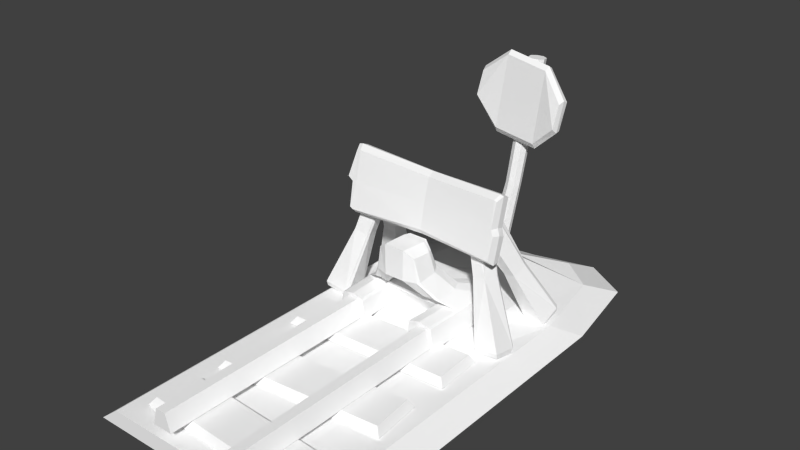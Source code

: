# Source: rail_flat_end.blend  (saved by Blender 2.72.0; exported with 4.5.12 LTS)
import bpy
from mathutils import Matrix  # noqa: F401  (used for matrix-valued properties, if any)

bpy.ops.wm.read_factory_settings(use_empty=True)
scene = bpy.context.scene
scene.name = 'Scene'

# ---- collections
col_collection_1 = bpy.data.collections.new('Collection 1'); scene.collection.children.link(col_collection_1)

# ---- materials (node trees are filled in below, after node groups)
mat_rail_set = bpy.data.materials.new('rail_set')
mat_rail_set.alpha_threshold = 0.0
mat_rail_set.use_transparent_shadow = False
mat_rail_set.diffuse_color = (1.0, 1.0, 1.0, 1.0)
mat_rail_set.specular_color = (0.0, 0.0, 0.0)
mat_rail_set.roughness = 0.5

# ---- material node trees

# ---- world
world_world = bpy.data.worlds.new('World'); scene.world = world_world
world_world.color = (0.05088, 0.05088, 0.05088)
world_world.use_sun_shadow = False
world_world.sun_shadow_jitter_overblur = 0.0
world_world.cycles.sampling_method = 'MANUAL'
world_world.cycles.sample_map_resolution = 256

# ---- meshes
me_untitled = bpy.data.meshes.new('Untitled')
me_untitled.from_pydata([(95.41, 0.0, 173.4), (100.0, 8.941e-06, 5.96e-05), (87.15, 6.699, 159.2), (91.74, 6.699, 5.96e-05), (14.71, 6.699, 174.2), (8.263, 6.699, 4.768e-05), (6.447, 0.0, 188.4), (8.941e-05, 8.941e-06, 4.768e-05), (51.13, 6.699, 178.9), (51.13, 0.0, 193.2), (29.13, 6.699, 185.8), (78.91, 0.0, 189.2), (74.78, 6.699, 175.0), (25.0, 0.0, 200.0), (100.0, 0.0, 100.0), (91.74, 6.699, 92.89), (8.263, 6.699, 92.89), (5.364e-05, 0.0, 100.0), (100.0, 0.0, 150.0), (91.74, 6.699, 139.3), (8.263, 6.699, 139.3), (1.788e-05, 0.0, 150.0), (82.76, 44.19, 113.1), (16.01, 42.5, 113.3), (82.09, 68.83, 117.4), (15.69, 66.79, 117.6), (81.57, 46.14, 108.1), (17.16, 44.46, 108.3), (80.9, 68.49, 112.0), (16.83, 66.45, 112.2), (82.78, 55.47, 115.0), (16.31, 55.38, 115.6), (17.46, 56.18, 110.4), (81.59, 56.28, 109.9), (85.01, 57.47, 115.4), (83.82, 57.7, 110.1), (15.19, 52.53, 115.1), (16.33, 53.91, 110.0), (48.21, 66.54, 118.9), (48.85, 44.34, 114.0), (48.52, 46.12, 110.1), (48.02, 66.26, 114.0), (48.67, 56.05, 112.1), (48.88, 55.05, 117.2), (17.94, 66.86, 112.2), (17.39, 67.2, 117.6), (79.31, 68.92, 112.0), (80.4, 69.26, 117.4), (80.32, 45.36, 108.1), (80.88, 43.42, 113.1), (79.72, 56.28, 109.9), (16.09, 42.16, 110.8), (82.6, 43.84, 110.6), (15.76, 67.98, 114.9), (81.92, 70.02, 114.7), (16.39, 56.19, 113.0), (83.02, 54.56, 112.4), (85.29, 56.27, 112.8), (15.25, 53.64, 112.5), (48.81, 43.9, 111.5), (48.16, 67.58, 116.9), (17.18, 68.39, 114.9), (80.25, 70.45, 114.7), (81.01, 43.07, 110.6), (55.04, 43.15, 97.6), (58.87, 40.3, 99.33), (58.04, 39.63, 110.0), (54.6, 42.19, 111.6), (74.15, 10.51, 129.5), (71.42, 10.51, 136.6), (57.88, 31.34, 113.8), (60.44, 31.05, 109.7), (54.45, 31.46, 113.8), (54.89, 30.69, 97.6), (74.15, 10.51, 113.1), (60.05, 30.62, 99.33), (64.7, 18.85, 134.5), (63.31, 19.35, 109.3), (61.96, 10.51, 113.1), (71.69, 19.54, 108.2), (73.44, 10.55, 92.58), (61.25, 10.55, 92.58), (62.6, 19.35, 92.58), (70.97, 19.54, 92.58), (69.21, 18.5, 132.5), (71.63, 18.46, 126.3), (67.5, 20.29, 108.8), (66.79, 20.29, 92.58), (59.01, 39.72, 107.9), (55.48, 42.31, 109.2), (71.9, 18.91, 92.73), (72.62, 19.03, 109.4), (61.01, 30.72, 100.4), (61.92, 18.4, 92.67), (62.68, 17.91, 109.1), (63.54, 23.38, 119.9), (65.61, 23.24, 115.6), (60.24, 23.58, 120.7), (59.85, 23.46, 103.5), (65.47, 23.51, 103.8), (62.71, 23.69, 104.0), (66.32, 23.38, 104.8), (50.83, 42.33, 109.3), (50.83, 18.85, 134.5), (50.83, 10.51, 113.1), (50.83, 17.76, 109.0), (50.83, 30.69, 97.6), (46.18, 42.31, 109.2), (47.06, 42.19, 111.6), (43.62, 39.63, 110.0), (42.66, 39.72, 107.9), (27.51, 10.51, 129.5), (30.04, 18.46, 126.3), (32.46, 18.5, 132.5), (30.24, 10.51, 136.6), (36.96, 18.85, 134.5), (50.83, 10.51, 136.6), (27.51, 10.51, 113.1), (29.04, 19.03, 109.4), (43.78, 31.34, 113.8), (41.22, 31.05, 109.7), (47.21, 31.46, 113.8), (46.62, 43.15, 97.6), (42.79, 40.3, 99.33), (41.61, 30.62, 99.33), (46.77, 30.69, 97.6), (41.42, 23.58, 120.7), (41.82, 23.46, 103.5), (38.35, 19.35, 109.3), (50.83, 18.98, 109.3), (39.06, 19.35, 92.58), (34.88, 20.29, 92.58), (40.42, 10.55, 92.58), (39.74, 18.4, 92.67), (38.96, 23.69, 104.0), (34.16, 20.29, 108.8), (39.7, 10.51, 113.1), (28.23, 10.55, 92.58), (38.98, 17.91, 109.1), (29.76, 18.91, 92.73), (36.06, 23.24, 115.6), (38.12, 23.38, 119.9), (40.65, 30.72, 100.4), (35.34, 23.38, 104.8), (29.98, 19.54, 108.2), (30.69, 19.54, 92.58), (36.19, 23.51, 103.8), (50.83, 43.15, 97.6), (50.83, 31.46, 113.8), (50.83, 42.19, 111.6), (92.92, 6.429, 115.1), (92.92, 7.99, 106.2), (73.92, 63.26, 123.5), (73.44, 65.65, 117.8), (84.41, 5.352, 115.1), (84.41, 6.913, 106.2), (68.61, 61.85, 123.3), (68.13, 64.25, 117.5), (92.08, 10.25, 147.0), (92.08, 6.374, 138.7), (77.27, 45.85, 120.8), (75.15, 59.47, 123.2), (84.27, 8.629, 147.1), (70.63, 43.93, 121.6), (85.07, 6.107, 138.7), (68.86, 63.15, 122.4), (68.34, 64.79, 118.6), (72.15, 65.81, 118.7), (72.67, 64.18, 122.5), (86.2, 9.596, 148.2), (68.45, 59.99, 123.2), (92.74, 9.753, 145.8), (76.21, 57.66, 122.8), (93.7, 6.874, 113.8), (74.63, 63.88, 122.3), (83.69, 6.42, 107.2), (67.41, 63.76, 118.4), (67.78, 58.18, 124.4), (68.98, 59.29, 124.8), (75.65, 59.01, 124.6), (83.19, 28.33, 129.7), (78.31, 31.2, 136.5), (77.91, 27.43, 130.6), (79.47, 31.9, 136.8), (84.64, 31.83, 134.3), (83.7, 32.27, 135.7), (92.21, 7.058, 137.4), (83.25, 10.07, 146.9), (85.43, 11.0, 148.2), (92.91, 11.08, 145.4), (84.06, 6.937, 137.4), (92.18, 11.62, 146.8), (93.03, 10.03, 105.7), (92.92, 8.483, 116.3), (83.0, 7.186, 116.3), (83.09, 8.734, 105.7), (93.87, 9.007, 114.8), (82.23, 8.141, 106.8), (74.53, 62.45, 123.7), (68.23, 62.86, 116.8), (73.98, 65.2, 117.3), (68.74, 60.16, 123.3), (75.39, 63.0, 122.4), (67.45, 62.24, 117.8), (82.29, 35.15, 111.6), (77.99, 32.21, 119.0), (83.99, 34.31, 117.2), (76.32, 32.97, 113.1), (83.48, 33.9, 118.4), (76.8, 33.44, 112.2), (51.97, 10.23, 159.4), (51.32, 10.32, 156.5), (48.84, 9.96, 154.9), (45.98, 9.369, 155.5), (44.42, 8.892, 158.0), (45.07, 8.807, 161.0), (47.55, 9.165, 162.6), (50.41, 9.755, 161.9), (44.33, 50.1, 159.9), (43.82, 50.23, 157.6), (41.89, 50.09, 156.4), (39.66, 49.76, 156.9), (38.45, 49.43, 158.8), (38.96, 49.3, 161.1), (40.9, 49.45, 162.3), (43.12, 49.78, 161.8), (40.31, 100.8, 165.1), (39.72, 101.0, 162.5), (37.49, 101.1, 161.1), (34.93, 101.0, 161.7), (33.53, 100.8, 163.9), (34.13, 100.5, 166.5), (36.35, 100.4, 167.9), (38.92, 100.5, 167.3), (58.63, 82.1, 159.8), (21.31, 77.33, 157.5), (57.13, 93.53, 161.9), (20.03, 88.5, 159.6), (57.96, 83.57, 156.0), (21.95, 78.93, 153.7), (56.63, 93.25, 157.8), (20.84, 88.35, 155.5), (21.26, 77.08, 155.6), (58.63, 81.86, 157.9), (20.06, 89.44, 157.5), (57.02, 94.45, 159.9), (49.03, 24.91, 156.0), (49.67, 24.76, 158.8), (46.62, 24.73, 154.5), (43.84, 24.33, 155.1), (42.33, 23.93, 157.5), (42.97, 23.78, 160.3), (45.39, 23.96, 161.8), (48.16, 24.36, 161.2), (45.75, 102.1, 161.8), (30.89, 68.44, 158.4), (31.05, 70.38, 155.0), (45.56, 101.8, 157.9), (28.43, 99.35, 156.8), (28.16, 99.59, 160.7), (48.73, 72.34, 156.1), (49.05, 70.45, 159.5), (49.18, 70.08, 157.6), (28.05, 100.7, 158.9), (30.92, 68.06, 156.5), (45.66, 103.2, 160.0), (9.575, 6.429, 115.1), (9.575, 7.99, 106.2), (28.57, 63.26, 123.5), (29.05, 65.65, 117.8), (18.09, 5.352, 115.1), (18.09, 6.913, 106.2), (33.89, 61.85, 123.3), (34.36, 64.25, 117.5), (10.41, 10.25, 147.0), (10.41, 6.374, 138.7), (25.23, 45.85, 120.7), (27.34, 59.47, 123.0), (18.22, 8.629, 147.1), (31.86, 43.93, 121.5), (17.42, 6.107, 138.7), (33.64, 63.15, 122.4), (34.15, 64.79, 118.6), (30.35, 65.81, 118.7), (29.83, 64.18, 122.5), (16.3, 9.596, 148.2), (34.05, 59.99, 123.1), (9.754, 9.753, 145.8), (26.28, 57.66, 122.6), (8.79, 6.874, 113.8), (27.86, 63.88, 122.3), (18.8, 6.42, 107.2), (35.08, 63.76, 118.4), (34.72, 58.18, 124.4), (33.52, 59.29, 124.8), (26.85, 59.01, 124.6), (19.3, 28.33, 129.7), (24.18, 31.2, 136.5), (24.58, 27.43, 130.6), (23.02, 31.9, 136.8), (17.85, 31.83, 134.3), (18.79, 32.27, 135.7), (10.28, 7.058, 137.4), (19.24, 10.07, 146.9), (17.06, 11.0, 148.2), (9.584, 11.08, 145.4), (18.43, 6.937, 137.4), (10.31, 11.62, 146.8), (9.459, 10.03, 105.7), (9.569, 8.483, 116.3), (19.5, 7.186, 116.3), (19.4, 8.734, 105.7), (8.62, 9.007, 114.8), (20.26, 8.141, 106.8), (27.96, 62.45, 123.7), (34.26, 62.86, 116.8), (28.52, 65.2, 117.3), (33.75, 60.16, 123.3), (27.1, 63.0, 122.4), (35.04, 62.24, 117.8), (20.2, 35.15, 111.6), (24.5, 32.21, 119.0), (18.51, 34.31, 117.2), (26.17, 32.97, 113.1), (19.01, 33.9, 118.4), (25.69, 33.44, 112.2), (79.83, 6.699, 98.51), (20.35, 6.699, 100.7), (19.87, 8.688, 139.3), (46.58, 13.45, 167.6), (76.39, 9.116, 139.3), (68.06, 13.45, 163.1), (74.66, 10.13, 100.9), (25.22, 10.13, 102.8), (24.26, 10.13, 139.3), (52.8, 10.13, 152.7), (73.05, 10.13, 139.3), (68.75, 18.61, 92.29), (64.58, 18.61, 92.29), (62.5, 11.39, 92.29), (70.83, 11.39, 92.29), (68.75, 18.61, 2.384e-05), (64.58, 18.61, 2.384e-05), (62.5, 11.39, 0.0), (70.83, 11.39, 2.384e-05), (35.42, 18.61, 92.29), (31.25, 18.61, 92.29), (29.17, 11.39, 92.29), (37.5, 11.39, 92.29), (35.42, 18.61, 1.192e-05), (31.25, 18.61, 1.192e-05), (29.17, 11.39, 0.0), (37.5, 11.39, 1.192e-05), (82.49, 10.79, 10.54), (15.98, 10.79, 6.768), (16.27, 10.79, 24.06), (80.3, 10.79, 27.7), (85.03, 7.585, 8.706), (14.09, 7.585, 4.944), (12.94, 7.585, 25.83), (83.87, 7.585, 29.59), (81.13, 10.79, 40.3), (14.79, 10.79, 46.32), (16.37, 10.79, 63.5), (82.72, 10.79, 57.48), (83.4, 7.585, 38.48), (12.64, 7.585, 44.49), (14.56, 7.585, 65.32), (85.33, 7.585, 59.31), (82.35, 10.79, 77.97), (15.82, 10.79, 81.34), (16.72, 10.79, 98.57), (83.25, 10.79, 95.2), (84.7, 7.585, 76.15), (13.74, 7.585, 79.51), (14.83, 7.585, 100.4), (85.79, 7.585, 97.03)], [], [(18, 19, 2), (2, 0, 18), (2, 19, 330), (330, 331, 2), (4, 20, 21), (21, 6, 4), (13, 10, 4), (4, 6, 13), (3, 1, 7), (7, 5, 3), (9, 11, 12), (12, 8, 9), (9, 8, 10), (10, 13, 9), (11, 0, 2), (2, 12, 11), (1, 3, 15), (15, 14, 1), (3, 5, 16), (16, 15, 3), (16, 5, 7), (7, 17, 16), (14, 15, 19), (19, 18, 14), (19, 15, 326), (326, 330, 19), (20, 16, 17), (17, 21, 20), (4, 10, 8), (8, 329, 4), (26, 48, 50), (50, 33, 26), (39, 59, 63), (63, 49, 39), (36, 58, 51), (51, 23, 36), (38, 60, 61), (61, 45, 38), (34, 57, 54), (54, 24, 34), (24, 30, 34), (32, 44, 41), (41, 42, 32), (31, 25, 53), (53, 55, 31), (30, 22, 52), (52, 56, 30), (31, 23, 39), (39, 43, 31), (30, 56, 57), (57, 34, 30), (31, 55, 58), (58, 36, 31), (24, 47, 30), (28, 35, 33), (27, 37, 32), (31, 36, 23), (40, 27, 32), (32, 42, 40), (39, 23, 51), (51, 59, 39), (47, 24, 54), (54, 62, 47), (46, 50, 42), (42, 41, 46), (49, 30, 43), (43, 39, 49), (38, 45, 31), (31, 43, 38), (29, 53, 61), (61, 44, 29), (46, 41, 60), (60, 62, 46), (48, 26, 52), (52, 63, 48), (40, 42, 50), (50, 48, 40), (28, 33, 50), (50, 46, 28), (32, 29, 44), (59, 40, 48), (48, 63, 59), (58, 37, 27), (27, 51, 58), (60, 41, 44), (44, 61, 60), (57, 35, 28), (28, 54, 57), (29, 32, 55), (55, 53, 29), (26, 33, 56), (56, 52, 26), (56, 33, 35), (35, 57, 56), (55, 32, 37), (37, 58, 55), (27, 40, 59), (59, 51, 27), (28, 46, 62), (62, 54, 28), (53, 25, 45), (45, 61, 53), (38, 47, 62), (62, 60, 38), (22, 49, 63), (63, 52, 22), (45, 25, 31), (47, 38, 43), (43, 30, 47), (49, 22, 30), (89, 67, 66), (66, 88, 89), (68, 85, 84), (84, 69, 68), (76, 103, 116), (116, 69, 76), (91, 85, 68), (68, 74, 91), (71, 88, 66), (66, 70, 71), (67, 72, 70), (70, 66, 67), (73, 64, 65), (65, 75, 73), (97, 98, 77), (77, 76, 97), (69, 84, 76), (77, 129, 103), (103, 76, 77), (74, 68, 69), (87, 81, 93), (93, 82, 87), (77, 98, 100), (100, 86, 77), (74, 78, 81), (81, 80, 74), (77, 82, 93), (93, 94, 77), (86, 87, 82), (82, 77, 86), (91, 74, 80), (80, 90, 91), (85, 96, 95), (95, 84, 85), (95, 97, 76), (76, 84, 95), (71, 96, 101), (101, 92, 71), (79, 83, 87), (87, 86, 79), (75, 99, 100), (71, 92, 65), (65, 88, 71), (65, 64, 89), (89, 88, 65), (64, 147, 102), (102, 89, 64), (90, 83, 79), (79, 91, 90), (79, 99, 101), (101, 91, 79), (92, 75, 65), (83, 90, 80), (80, 81, 83), (81, 78, 94), (94, 93, 81), (78, 104, 105), (105, 94, 78), (87, 83, 81), (72, 73, 98), (98, 97, 72), (98, 73, 75), (75, 100, 98), (96, 71, 70), (70, 95, 96), (70, 72, 97), (97, 95, 70), (96, 85, 91), (91, 101, 96), (86, 100, 99), (99, 79, 86), (99, 75, 92), (92, 101, 99), (129, 77, 94), (94, 105, 129), (106, 73, 72), (72, 148, 106), (64, 73, 106), (106, 147, 64), (67, 89, 102), (102, 149, 67), (72, 67, 149), (149, 148, 72), (69, 116, 104), (69, 104, 78), (69, 78, 74), (107, 110, 109), (109, 108, 107), (111, 114, 113), (113, 112, 111), (115, 114, 116), (116, 103, 115), (118, 117, 111), (111, 112, 118), (120, 119, 109), (109, 110, 120), (108, 109, 119), (119, 121, 108), (125, 124, 123), (123, 122, 125), (126, 115, 128), (128, 127, 126), (114, 115, 113), (128, 115, 103), (103, 129, 128), (117, 114, 111), (131, 130, 133), (133, 132, 131), (128, 135, 134), (134, 127, 128), (117, 137, 132), (132, 136, 117), (128, 138, 133), (133, 130, 128), (135, 128, 130), (130, 131, 135), (118, 139, 137), (137, 117, 118), (112, 113, 141), (141, 140, 112), (141, 113, 115), (115, 126, 141), (120, 142, 143), (143, 140, 120), (144, 135, 131), (131, 145, 144), (124, 134, 146), (120, 110, 123), (123, 142, 120), (123, 110, 107), (107, 122, 123), (122, 107, 102), (102, 147, 122), (139, 118, 144), (144, 145, 139), (144, 118, 143), (143, 146, 144), (142, 123, 124), (145, 132, 137), (137, 139, 145), (132, 133, 138), (138, 136, 132), (136, 138, 105), (105, 104, 136), (131, 132, 145), (121, 126, 127), (127, 125, 121), (127, 134, 124), (124, 125, 127), (140, 141, 119), (119, 120, 140), (119, 141, 126), (126, 121, 119), (140, 143, 118), (118, 112, 140), (135, 144, 146), (146, 134, 135), (146, 143, 142), (142, 124, 146), (129, 105, 138), (138, 128, 129), (106, 148, 121), (121, 125, 106), (122, 147, 106), (106, 125, 122), (108, 149, 102), (102, 107, 108), (121, 148, 149), (149, 108, 121), (114, 117, 136), (114, 136, 104), (114, 104, 116), (173, 196, 193), (193, 150, 173), (176, 157, 199), (199, 203, 176), (154, 175, 173), (173, 150, 154), (155, 195, 192), (192, 151, 155), (165, 166, 176), (176, 156, 165), (152, 156, 201), (201, 198, 152), (158, 171, 189), (189, 191, 158), (169, 162, 171), (171, 158, 169), (164, 190, 186), (186, 159, 164), (163, 170, 172), (172, 160, 163), (170, 177, 178), (167, 166, 165), (165, 168, 167), (167, 153, 157), (157, 166, 167), (168, 174, 153), (153, 167, 168), (156, 152, 168), (168, 165, 156), (161, 170, 178), (178, 179, 161), (171, 159, 186), (186, 189, 171), (151, 192, 196), (196, 173, 151), (154, 194, 197), (197, 175, 154), (166, 157, 176), (168, 152, 174), (170, 161, 172), (163, 177, 170), (163, 182, 181), (181, 177, 163), (177, 181, 183), (183, 178, 177), (183, 185, 179), (179, 178, 183), (172, 161, 179), (172, 179, 185), (185, 184, 172), (182, 163, 160), (160, 180, 182), (160, 172, 184), (184, 180, 160), (182, 190, 187), (187, 181, 182), (181, 187, 188), (188, 183, 181), (188, 191, 185), (185, 183, 188), (184, 185, 191), (191, 189, 184), (190, 182, 180), (180, 186, 190), (180, 184, 189), (189, 186, 180), (190, 164, 162), (162, 187, 190), (187, 162, 169), (169, 188, 187), (169, 158, 191), (191, 188, 169), (206, 208, 193), (193, 196, 206), (155, 175, 197), (197, 195, 155), (195, 209, 204), (204, 192, 195), (154, 150, 193), (193, 194, 154), (204, 206, 196), (196, 192, 204), (194, 205, 207), (207, 197, 194), (209, 207, 203), (203, 199, 209), (201, 205, 208), (208, 198, 201), (174, 152, 198), (198, 202, 174), (199, 157, 153), (153, 200, 199), (153, 174, 202), (202, 200, 153), (201, 156, 176), (176, 203, 201), (202, 198, 208), (208, 206, 202), (199, 200, 204), (204, 209, 199), (204, 200, 202), (202, 206, 204), (201, 203, 207), (207, 205, 201), (195, 197, 207), (207, 209, 195), (194, 193, 208), (208, 205, 194), (164, 159, 171), (171, 162, 164), (175, 155, 173), (155, 151, 173), (211, 246, 247), (247, 210, 211), (212, 248, 246), (246, 211, 212), (213, 249, 248), (248, 212, 213), (214, 250, 249), (249, 213, 214), (215, 251, 250), (250, 214, 215), (215, 216, 252), (252, 251, 215), (216, 217, 253), (253, 252, 216), (210, 247, 253), (253, 217, 210), (218, 219, 227), (227, 226, 218), (219, 220, 228), (228, 227, 219), (220, 221, 229), (229, 228, 220), (221, 222, 230), (230, 229, 221), (222, 223, 231), (231, 230, 222), (223, 224, 232), (232, 231, 223), (224, 225, 233), (233, 232, 224), (225, 218, 226), (226, 233, 225), (216, 215, 214), (214, 213, 212), (212, 211, 210), (214, 212, 210), (216, 214, 210), (216, 210, 217), (227, 228, 229), (229, 230, 231), (231, 232, 233), (229, 231, 233), (227, 229, 233), (227, 233, 226), (238, 260, 257), (257, 240, 238), (262, 243, 234), (234, 261, 262), (237, 244, 242), (242, 235, 237), (263, 244, 237), (237, 259, 263), (236, 234, 243), (243, 245, 236), (254, 261, 234), (234, 236, 254), (258, 257, 260), (260, 256, 258), (245, 265, 254), (254, 236, 245), (264, 256, 260), (260, 262, 264), (241, 239, 242), (242, 244, 241), (257, 258, 263), (263, 265, 257), (238, 240, 245), (245, 243, 238), (242, 239, 256), (256, 264, 242), (245, 240, 257), (257, 265, 245), (219, 218, 247), (247, 246, 219), (248, 220, 219), (219, 246, 248), (249, 221, 220), (220, 248, 249), (222, 221, 249), (249, 250, 222), (223, 222, 250), (250, 251, 223), (224, 223, 251), (251, 252, 224), (225, 224, 252), (252, 253, 225), (218, 225, 253), (253, 247, 218), (261, 255, 264), (264, 262, 261), (259, 254, 265), (265, 263, 259), (239, 241, 258), (258, 256, 239), (235, 242, 264), (264, 255, 235), (237, 235, 255), (255, 259, 237), (260, 238, 243), (243, 262, 260), (241, 244, 263), (263, 258, 241), (259, 255, 261), (261, 254, 259), (289, 266, 309), (309, 312, 289), (292, 319, 315), (315, 273, 292), (270, 266, 289), (289, 291, 270), (271, 267, 308), (308, 311, 271), (281, 272, 292), (292, 282, 281), (268, 314, 317), (317, 272, 268), (274, 307, 305), (305, 287, 274), (285, 274, 287), (287, 278, 285), (280, 275, 302), (302, 306, 280), (279, 276, 288), (288, 286, 279), (286, 294, 293), (283, 284, 281), (281, 282, 283), (283, 282, 273), (273, 269, 283), (284, 283, 269), (269, 290, 284), (272, 281, 284), (284, 268, 272), (277, 295, 294), (294, 286, 277), (287, 305, 302), (302, 275, 287), (267, 289, 312), (312, 308, 267), (270, 291, 313), (313, 310, 270), (282, 292, 273), (284, 290, 268), (286, 288, 277), (279, 286, 293), (279, 293, 297), (297, 298, 279), (293, 294, 299), (299, 297, 293), (299, 294, 295), (295, 301, 299), (288, 295, 277), (288, 300, 301), (301, 295, 288), (298, 296, 276), (276, 279, 298), (276, 296, 300), (300, 288, 276), (298, 297, 303), (303, 306, 298), (297, 299, 304), (304, 303, 297), (304, 299, 301), (301, 307, 304), (300, 305, 307), (307, 301, 300), (306, 302, 296), (296, 298, 306), (296, 302, 305), (305, 300, 296), (306, 303, 278), (278, 280, 306), (303, 304, 285), (285, 278, 303), (285, 304, 307), (307, 274, 285), (322, 312, 309), (309, 324, 322), (271, 311, 313), (313, 291, 271), (311, 308, 320), (320, 325, 311), (270, 310, 309), (309, 266, 270), (320, 308, 312), (312, 322, 320), (310, 313, 323), (323, 321, 310), (325, 315, 319), (319, 323, 325), (317, 314, 324), (324, 321, 317), (290, 318, 314), (314, 268, 290), (315, 316, 269), (269, 273, 315), (269, 316, 318), (318, 290, 269), (317, 319, 292), (292, 272, 317), (318, 322, 324), (324, 314, 318), (315, 325, 320), (320, 316, 315), (320, 322, 318), (318, 316, 320), (317, 321, 323), (323, 319, 317), (311, 325, 323), (323, 313, 311), (310, 321, 324), (324, 309, 310), (280, 278, 287), (287, 275, 280), (291, 289, 271), (271, 289, 267), (326, 15, 16), (20, 328, 327), (16, 20, 327), (326, 16, 327), (328, 20, 4), (4, 329, 328), (8, 12, 331), (331, 329, 8), (332, 336, 330), (330, 326, 332), (336, 334, 335), (12, 2, 331), (332, 326, 327), (328, 334, 333), (327, 328, 333), (332, 327, 333), (334, 328, 329), (329, 335, 334), (333, 334, 336), (336, 332, 333), (330, 336, 335), (335, 331, 330), (329, 331, 335), (341, 337, 340), (340, 344, 341), (337, 341, 342), (342, 338, 337), (343, 339, 338), (338, 342, 343), (339, 343, 344), (344, 340, 339), (340, 337, 338), (338, 339, 340), (344, 343, 342), (342, 341, 344), (349, 345, 348), (348, 352, 349), (345, 349, 350), (350, 346, 345), (351, 347, 346), (346, 350, 351), (347, 351, 352), (352, 348, 347), (348, 345, 346), (346, 347, 348), (352, 351, 350), (350, 349, 352), (355, 356, 353), (353, 354, 355), (354, 353, 357), (357, 358, 354), (355, 354, 358), (358, 359, 355), (356, 355, 359), (359, 360, 356), (353, 356, 360), (360, 357, 353), (357, 360, 359), (359, 358, 357), (363, 364, 361), (361, 362, 363), (362, 361, 365), (365, 366, 362), (363, 362, 366), (366, 367, 363), (364, 363, 367), (367, 368, 364), (361, 364, 368), (368, 365, 361), (365, 368, 367), (367, 366, 365), (371, 372, 369), (369, 370, 371), (370, 369, 373), (373, 374, 370), (371, 370, 374), (374, 375, 371), (372, 371, 375), (375, 376, 372), (369, 372, 376), (376, 373, 369), (373, 376, 375), (375, 374, 373)])
_k = set([(0, 2), (0, 11), (0, 18), (1, 3), (1, 7), (1, 14), (1, 15), (2, 11), (2, 12), (2, 18), (2, 19), (2, 330), (2, 331), (3, 5), (3, 7), (3, 15), (3, 16), (4, 6), (4, 8), (4, 10), (4, 13), (4, 20), (4, 21), (4, 328), (4, 329), (5, 7), (5, 16), (6, 13), (6, 21), (7, 16), (7, 17), (8, 9), (8, 10), (8, 12), (8, 329), (8, 331), (9, 10), (9, 11), (9, 12), (9, 13), (10, 13), (11, 12), (12, 331), (14, 15), (14, 18), (14, 19), (15, 16), (15, 19), (15, 326), (16, 17), (16, 20), (16, 326), (16, 327), (17, 20), (17, 21), (18, 19), (19, 326), (19, 330), (20, 21), (20, 327), (20, 328), (22, 30), (22, 49), (22, 52), (22, 63), (23, 31), (23, 36), (23, 39), (23, 51), (24, 30), (24, 34), (24, 47), (24, 54), (25, 31), (25, 45), (25, 53), (26, 33), (26, 48), (26, 50), (26, 52), (26, 56), (27, 32), (27, 37), (27, 40), (27, 51), (27, 58), (27, 59), (28, 33), (28, 35), (28, 46), (28, 50), (28, 54), (28, 57), (28, 62), (29, 32), (29, 44), (29, 53), (29, 55), (29, 61), (30, 34), (30, 43), (30, 47), (30, 49), (30, 52), (30, 56), (30, 57), (31, 36), (31, 38), (31, 39), (31, 43), (31, 45), (31, 53), (31, 55), (31, 58), (32, 37), (32, 40), (32, 41), (32, 42), (32, 44), (32, 55), (33, 35), (33, 50), (33, 56), (34, 54), (34, 57), (35, 56), (35, 57), (36, 51), (36, 58), (37, 55), (37, 58), (38, 43), (38, 45), (38, 47), (38, 60), (38, 61), (38, 62), (39, 43), (39, 49), (39, 51), (39, 59), (39, 63), (40, 42), (40, 48), (40, 50), (40, 59), (41, 42), (41, 44), (41, 46), (41, 60), (42, 46), (42, 50), (43, 47), (43, 49), (44, 60), (44, 61), (45, 53), (45, 61), (46, 50), (46, 60), (46, 62), (47, 54), (47, 62), (48, 50), (48, 52), (48, 59), (48, 63), (49, 63), (51, 58), (51, 59), (52, 56), (52, 63), (53, 55), (53, 61), (54, 57), (54, 62), (55, 58), (56, 57), (59, 63), (60, 61), (60, 62), (64, 65), (64, 73), (64, 89), (64, 102), (64, 106), (64, 147), (65, 71), (65, 73), (65, 75), (65, 88), (65, 89), (65, 92), (66, 67), (66, 70), (66, 71), (66, 88), (66, 89), (67, 70), (67, 72), (67, 89), (67, 102), (67, 149), (68, 69), (68, 74), (68, 84), (68, 85), (68, 91), (69, 74), (69, 76), (69, 78), (69, 84), (69, 104), (69, 116), (70, 71), (70, 72), (70, 95), (70, 96), (70, 97), (71, 88), (71, 92), (71, 96), (71, 101), (72, 73), (72, 97), (72, 98), (72, 106), (72, 148), (72, 149), (73, 75), (73, 98), (73, 106), (74, 78), (74, 80), (74, 81), (74, 91), (75, 92), (75, 98), (75, 99), (75, 100), (76, 77), (76, 84), (76, 95), (76, 97), (76, 103), (76, 116), (77, 82), (77, 86), (77, 93), (77, 94), (77, 97), (77, 98), (77, 100), (77, 103), (77, 129), (78, 81), (78, 94), (78, 104), (78, 105), (79, 83), (79, 86), (79, 87), (79, 90), (79, 91), (79, 99), (79, 101), (80, 81), (80, 83), (80, 90), (80, 91), (81, 83), (81, 87), (81, 93), (81, 94), (82, 86), (82, 87), (82, 93), (83, 87), (83, 90), (84, 85), (84, 95), (85, 91), (85, 95), (85, 96), (86, 87), (86, 99), (86, 100), (87, 93), (88, 89), (89, 102), (90, 91), (91, 96), (91, 101), (92, 99), (92, 101), (93, 94), (94, 105), (94, 129), (95, 96), (95, 97), (96, 101), (97, 98), (98, 100), (99, 100), (99, 101), (102, 107), (102, 108), (102, 122), (102, 147), (102, 149), (103, 115), (103, 116), (103, 128), (103, 129), (104, 105), (104, 114), (104, 116), (104, 136), (105, 129), (105, 136), (105, 138), (106, 121), (106, 122), (106, 125), (106, 147), (106, 148), (107, 108), (107, 109), (107, 110), (107, 122), (107, 123), (108, 109), (108, 119), (108, 121), (108, 149), (109, 110), (109, 119), (109, 120), (110, 120), (110, 123), (111, 112), (111, 113), (111, 114), (111, 117), (111, 118), (112, 113), (112, 118), (112, 140), (112, 141), (113, 114), (113, 115), (113, 141), (114, 115), (114, 116), (114, 117), (114, 136), (115, 116), (115, 126), (115, 128), (115, 141), (117, 118), (117, 132), (117, 136), (117, 137), (118, 137), (118, 139), (118, 140), (118, 143), (118, 144), (119, 120), (119, 121), (119, 126), (119, 140), (119, 141), (120, 123), (120, 140), (120, 142), (120, 143), (121, 125), (121, 126), (121, 127), (121, 148), (121, 149), (122, 123), (122, 125), (122, 147), (123, 124), (123, 125), (123, 142), (124, 125), (124, 127), (124, 134), (124, 142), (124, 146), (125, 127), (126, 127), (126, 128), (126, 141), (127, 128), (127, 134), (128, 129), (128, 130), (128, 133), (128, 134), (128, 135), (128, 138), (129, 138), (130, 131), (130, 133), (130, 135), (131, 132), (131, 133), (131, 135), (131, 144), (131, 145), (132, 133), (132, 136), (132, 137), (132, 138), (132, 145), (133, 138), (134, 135), (134, 146), (135, 144), (135, 146), (136, 138), (137, 139), (137, 145), (139, 144), (139, 145), (140, 141), (140, 143), (142, 143), (142, 146), (143, 144), (143, 146), (144, 145), (144, 146), (148, 149), (150, 154), (150, 173), (150, 193), (151, 155), (151, 173), (151, 192), (151, 196), (152, 156), (152, 168), (152, 174), (152, 198), (152, 201), (153, 157), (153, 167), (153, 168), (153, 174), (153, 199), (153, 200), (153, 202), (154, 173), (154, 175), (154, 193), (154, 194), (154, 197), (155, 173), (155, 175), (155, 192), (155, 195), (155, 197), (156, 165), (156, 168), (156, 176), (156, 201), (157, 166), (157, 167), (157, 176), (157, 199), (158, 169), (158, 171), (158, 189), (158, 191), (159, 164), (159, 171), (159, 186), (160, 163), (160, 172), (160, 180), (160, 182), (160, 184), (161, 170), (161, 172), (161, 178), (161, 179), (162, 164), (162, 169), (162, 171), (162, 187), (162, 190), (163, 170), (163, 172), (163, 177), (163, 181), (163, 182), (164, 171), (164, 186), (164, 190), (165, 166), (165, 167), (165, 168), (165, 176), (166, 167), (166, 176), (167, 168), (168, 174), (169, 171), (169, 187), (169, 188), (169, 191), (170, 172), (170, 177), (170, 178), (171, 186), (171, 189), (172, 179), (172, 184), (172, 185), (173, 175), (173, 193), (173, 196), (174, 198), (174, 202), (175, 197), (176, 199), (176, 201), (176, 203), (177, 178), (177, 181), (177, 183), (178, 179), (178, 183), (179, 183), (179, 185), (180, 182), (180, 184), (180, 186), (180, 189), (180, 190), (181, 182), (181, 183), (181, 187), (181, 188), (182, 187), (182, 190), (183, 185), (183, 188), (184, 185), (184, 189), (184, 191), (185, 188), (185, 191), (186, 189), (186, 190), (187, 188), (187, 190), (188, 191), (189, 191), (192, 195), (192, 196), (192, 204), (193, 194), (193, 196), (193, 206), (193, 208), (194, 197), (194, 205), (194, 207), (194, 208), (195, 197), (195, 204), (195, 207), (195, 209), (196, 204), (196, 206), (197, 207), (198, 201), (198, 202), (198, 208), (199, 200), (199, 203), (199, 204), (199, 209), (200, 202), (200, 204), (201, 203), (201, 205), (201, 207), (201, 208), (202, 204), (202, 206), (202, 208), (203, 207), (203, 209), (204, 206), (204, 209), (205, 207), (205, 208), (206, 208), (207, 209), (210, 211), (210, 212), (210, 214), (210, 216), (210, 217), (210, 247), (210, 253), (211, 212), (211, 246), (211, 247), (212, 213), (212, 214), (212, 246), (212, 248), (213, 214), (213, 248), (213, 249), (214, 215), (214, 216), (214, 249), (214, 250), (215, 216), (215, 250), (215, 251), (215, 252), (216, 217), (216, 252), (216, 253), (217, 253), (218, 219), (218, 225), (218, 226), (218, 227), (218, 247), (218, 253), (219, 220), (219, 227), (219, 228), (219, 246), (219, 247), (219, 248), (220, 221), (220, 228), (220, 229), (220, 248), (220, 249), (221, 222), (221, 229), (221, 230), (221, 249), (222, 223), (222, 230), (222, 231), (222, 249), (222, 250), (223, 224), (223, 231), (223, 232), (223, 250), (223, 251), (224, 225), (224, 232), (224, 233), (224, 251), (224, 252), (225, 226), (225, 233), (225, 252), (225, 253), (226, 227), (226, 233), (227, 228), (227, 229), (227, 233), (228, 229), (229, 230), (229, 231), (229, 233), (230, 231), (231, 232), (231, 233), (232, 233), (234, 236), (234, 243), (234, 254), (234, 261), (234, 262), (235, 237), (235, 242), (235, 255), (235, 264), (236, 243), (236, 245), (236, 254), (237, 242), (237, 244), (237, 255), (237, 259), (237, 263), (238, 240), (238, 243), (238, 245), (238, 257), (238, 260), (239, 241), (239, 242), (239, 256), (239, 258), (240, 245), (240, 257), (241, 242), (241, 244), (241, 258), (241, 263), (242, 244), (242, 256), (242, 264), (243, 245), (243, 260), (243, 262), (244, 263), (245, 254), (245, 257), (245, 265), (246, 247), (246, 248), (247, 253), (248, 249), (249, 250), (250, 251), (251, 252), (252, 253), (254, 259), (254, 261), (254, 265), (255, 259), (255, 261), (255, 264), (256, 258), (256, 260), (256, 264), (257, 258), (257, 260), (257, 263), (257, 265), (258, 260), (258, 263), (259, 261), (259, 263), (259, 265), (260, 262), (260, 264), (261, 262), (261, 264), (262, 264), (263, 265), (266, 270), (266, 289), (266, 309), (267, 271), (267, 289), (267, 308), (267, 312), (268, 272), (268, 284), (268, 290), (268, 314), (268, 317), (269, 273), (269, 283), (269, 284), (269, 290), (269, 315), (269, 316), (269, 318), (270, 289), (270, 291), (270, 309), (270, 310), (270, 313), (271, 289), (271, 291), (271, 308), (271, 311), (271, 313), (272, 281), (272, 284), (272, 292), (272, 317), (273, 282), (273, 283), (273, 292), (273, 315), (274, 285), (274, 287), (274, 305), (274, 307), (275, 280), (275, 287), (275, 302), (276, 279), (276, 288), (276, 296), (276, 298), (276, 300), (277, 286), (277, 288), (277, 294), (277, 295), (278, 280), (278, 285), (278, 287), (278, 303), (278, 306), (279, 286), (279, 288), (279, 293), (279, 297), (279, 298), (280, 287), (280, 302), (280, 306), (281, 282), (281, 283), (281, 284), (281, 292), (282, 283), (282, 292), (283, 284), (284, 290), (285, 287), (285, 303), (285, 304), (285, 307), (286, 288), (286, 293), (286, 294), (287, 302), (287, 305), (288, 295), (288, 300), (288, 301), (289, 291), (289, 309), (289, 312), (290, 314), (290, 318), (291, 313), (292, 315), (292, 317), (292, 319), (293, 294), (293, 297), (293, 299), (294, 295), (294, 299), (295, 299), (295, 301), (296, 298), (296, 300), (296, 302), (296, 305), (296, 306), (297, 298), (297, 299), (297, 303), (297, 304), (298, 303), (298, 306), (299, 301), (299, 304), (300, 301), (300, 305), (300, 307), (301, 304), (301, 307), (302, 305), (302, 306), (303, 304), (303, 306), (304, 307), (305, 307), (308, 311), (308, 312), (308, 320), (309, 310), (309, 312), (309, 322), (309, 324), (310, 313), (310, 321), (310, 323), (310, 324), (311, 313), (311, 320), (311, 323), (311, 325), (312, 320), (312, 322), (313, 323), (314, 317), (314, 318), (314, 324), (315, 316), (315, 319), (315, 320), (315, 325), (316, 318), (316, 320), (317, 319), (317, 321), (317, 323), (317, 324), (318, 320), (318, 322), (318, 324), (319, 323), (319, 325), (320, 322), (320, 325), (321, 323), (321, 324), (322, 324), (323, 325), (326, 327), (326, 330), (326, 332), (327, 328), (327, 332), (327, 333), (328, 329), (328, 333), (328, 334), (329, 331), (329, 334), (329, 335), (330, 331), (330, 332), (330, 335), (330, 336), (331, 335), (332, 333), (332, 336), (333, 334), (333, 336), (334, 335), (334, 336), (335, 336), (337, 338), (337, 340), (337, 341), (337, 342), (338, 339), (338, 340), (338, 342), (338, 343), (339, 340), (339, 343), (339, 344), (340, 341), (340, 344), (341, 342), (341, 344), (342, 343), (342, 344), (343, 344), (345, 346), (345, 348), (345, 349), (345, 350), (346, 347), (346, 348), (346, 350), (346, 351), (347, 348), (347, 351), (347, 352), (348, 349), (348, 352), (349, 350), (349, 352), (350, 351), (350, 352), (351, 352), (353, 354), (353, 355), (353, 356), (353, 357), (353, 360), (354, 355), (354, 357), (354, 358), (355, 356), (355, 358), (355, 359), (356, 359), (356, 360), (357, 358), (357, 359), (357, 360), (358, 359), (359, 360), (361, 362), (361, 363), (361, 364), (361, 365), (361, 368), (362, 363), (362, 365), (362, 366), (363, 364), (363, 366), (363, 367), (364, 367), (364, 368), (365, 366), (365, 367), (365, 368), (366, 367), (367, 368), (369, 370), (369, 371), (369, 372), (369, 373), (369, 376), (370, 371), (370, 373), (370, 374), (371, 372), (371, 374), (371, 375), (372, 375), (372, 376), (373, 374), (373, 375), (373, 376), (374, 375), (375, 376)])
me_untitled.attributes.new('sharp_edge', 'BOOLEAN', 'EDGE').data.foreach_set('value', [ (min(e.vertices), max(e.vertices)) in _k for e in me_untitled.edges])
_uv = me_untitled.uv_layers.new(name='UVChannel_1')
_uv.uv.foreach_set('vector', [0.07125, 0.4687, 0.07607, 0.463, 0.07875, 0.4737, 0.07875, 0.4737, 0.07392, 0.4814, 0.07125, 0.4687, 0.07875, 0.4737, 0.07607, 0.463, 0.08503, 0.463, 0.08503, 0.463, 0.08989, 0.4759, 0.07875, 0.4737, 0.121, 0.4818, 0.1248, 0.463, 0.1296, 0.4687, 0.1296, 0.4687, 0.1258, 0.4896, 0.121, 0.4818, 0.115, 0.4958, 0.1126, 0.4881, 0.121, 0.4818, 0.121, 0.4818, 0.1258, 0.4896, 0.115, 0.4958, 0.7846, 0.1959, 0.7846, 0.1958, 0.7851, 0.1958, 0.7851, 0.1958, 0.7851, 0.1959, 0.7846, 0.1959, 0.09977, 0.4921, 0.08355, 0.49, 0.08596, 0.4823, 0.08596, 0.4823, 0.09977, 0.4844, 0.09977, 0.4921, 0.09977, 0.4921, 0.09977, 0.4844, 0.1126, 0.4881, 0.1126, 0.4881, 0.115, 0.4958, 0.09977, 0.4921, 0.08355, 0.49, 0.07392, 0.4814, 0.07875, 0.4737, 0.07875, 0.4737, 0.08596, 0.4823, 0.08355, 0.49, 0.07125, 0.3875, 0.07607, 0.3875, 0.07607, 0.4378, 0.07607, 0.4378, 0.07125, 0.4416, 0.07125, 0.3875, 0.07607, 0.3875, 0.1248, 0.3875, 0.1248, 0.4378, 0.1248, 0.4378, 0.07607, 0.4378, 0.07607, 0.3875, 0.1248, 0.4378, 0.1248, 0.3875, 0.1296, 0.3875, 0.1296, 0.3875, 0.1296, 0.4416, 0.1248, 0.4378, 0.07125, 0.4416, 0.07607, 0.4378, 0.07607, 0.463, 0.07607, 0.463, 0.07125, 0.4687, 0.07125, 0.4416, 0.07607, 0.463, 0.07607, 0.4378, 0.08302, 0.4408, 0.08302, 0.4408, 0.08503, 0.463, 0.07607, 0.463, 0.1248, 0.463, 0.1248, 0.4378, 0.1296, 0.4416, 0.1296, 0.4416, 0.1296, 0.4687, 0.1248, 0.463, 0.121, 0.4818, 0.1126, 0.4881, 0.09977, 0.4844, 0.09977, 0.4844, 0.1024, 0.4783, 0.121, 0.4818, 0.733, 0.2295, 0.7347, 0.2295, 0.7347, 0.2396, 0.7347, 0.2396, 0.733, 0.2396, 0.733, 0.2295, 0.7674, 0.2248, 0.7673, 0.227, 0.7347, 0.2267, 0.7347, 0.2267, 0.733, 0.2248, 0.7674, 0.2248, 0.8051, 0.2374, 0.8023, 0.2383, 0.8026, 0.2295, 0.8026, 0.2295, 0.8051, 0.2295, 0.8051, 0.2374, 0.768, 0.2561, 0.7679, 0.2537, 0.7995, 0.2533, 0.7995, 0.2533, 0.8007, 0.2561, 0.768, 0.2561, 0.7262, 0.242, 0.7286, 0.2407, 0.7296, 0.2506, 0.7296, 0.2506, 0.7262, 0.2506, 0.7262, 0.242, 0.8122, 0.22, 0.8122, 0.2092, 0.8145, 0.2108, 0.7989, 0.2398, 0.7993, 0.2506, 0.7679, 0.2506, 0.7679, 0.2506, 0.7672, 0.2397, 0.7989, 0.2398, 0.8051, 0.2395, 0.8051, 0.2506, 0.8018, 0.2506, 0.8018, 0.2506, 0.802, 0.2405, 0.8051, 0.2395, 0.7262, 0.2393, 0.7262, 0.2295, 0.7292, 0.2295, 0.7292, 0.2295, 0.7292, 0.2382, 0.7262, 0.2393, 0.7485, 0.2098, 0.7485, 0.2006, 0.7802, 0.2006, 0.7802, 0.2006, 0.7802, 0.2091, 0.7485, 0.2098, 0.7262, 0.2393, 0.7292, 0.2382, 0.7286, 0.2407, 0.7286, 0.2407, 0.7262, 0.242, 0.7262, 0.2393, 0.8051, 0.2395, 0.802, 0.2405, 0.8023, 0.2383, 0.8023, 0.2383, 0.8051, 0.2374, 0.8051, 0.2395, 0.8122, 0.22, 0.8101, 0.22, 0.8122, 0.2092, 0.733, 0.2506, 0.7313, 0.2414, 0.733, 0.2396, 0.8006, 0.2295, 0.8002, 0.2378, 0.7989, 0.2398, 0.7485, 0.2098, 0.7476, 0.2078, 0.7485, 0.2006, 0.7674, 0.2295, 0.8006, 0.2295, 0.7989, 0.2398, 0.7989, 0.2398, 0.7672, 0.2397, 0.7674, 0.2295, 0.7674, 0.2248, 0.8006, 0.2248, 0.8006, 0.2268, 0.8006, 0.2268, 0.7673, 0.227, 0.7674, 0.2248, 0.7347, 0.2561, 0.733, 0.2561, 0.733, 0.2535, 0.733, 0.2535, 0.7347, 0.2534, 0.7347, 0.2561, 0.7347, 0.2506, 0.7347, 0.2396, 0.7672, 0.2397, 0.7672, 0.2397, 0.7679, 0.2506, 0.7347, 0.2506, 0.8106, 0.2006, 0.8122, 0.2092, 0.7802, 0.2091, 0.7802, 0.2091, 0.7802, 0.2006, 0.8106, 0.2006, 0.7795, 0.22, 0.7503, 0.22, 0.7485, 0.2098, 0.7485, 0.2098, 0.7802, 0.2091, 0.7795, 0.22, 0.8006, 0.2506, 0.8006, 0.2533, 0.7995, 0.2533, 0.7995, 0.2533, 0.7993, 0.2506, 0.8006, 0.2506, 0.7347, 0.2506, 0.7679, 0.2506, 0.7679, 0.2537, 0.7679, 0.2537, 0.7347, 0.2534, 0.7347, 0.2506, 0.7347, 0.2295, 0.733, 0.2295, 0.733, 0.2268, 0.733, 0.2268, 0.7347, 0.2267, 0.7347, 0.2295, 0.7674, 0.2295, 0.7672, 0.2397, 0.7347, 0.2396, 0.7347, 0.2396, 0.7347, 0.2295, 0.7674, 0.2295, 0.733, 0.2506, 0.733, 0.2396, 0.7347, 0.2396, 0.7347, 0.2396, 0.7347, 0.2506, 0.733, 0.2506, 0.7989, 0.2398, 0.8006, 0.2506, 0.7993, 0.2506, 0.7673, 0.227, 0.7674, 0.2295, 0.7347, 0.2295, 0.7347, 0.2295, 0.7347, 0.2267, 0.7673, 0.227, 0.8023, 0.2383, 0.8002, 0.2378, 0.8006, 0.2295, 0.8006, 0.2295, 0.8026, 0.2295, 0.8023, 0.2383, 0.7679, 0.2537, 0.7679, 0.2506, 0.7993, 0.2506, 0.7993, 0.2506, 0.7995, 0.2533, 0.7679, 0.2537, 0.7286, 0.2407, 0.7313, 0.2414, 0.733, 0.2506, 0.733, 0.2506, 0.7296, 0.2506, 0.7286, 0.2407, 0.8006, 0.2506, 0.7989, 0.2398, 0.802, 0.2405, 0.802, 0.2405, 0.8018, 0.2506, 0.8006, 0.2506, 0.733, 0.2295, 0.733, 0.2396, 0.7292, 0.2382, 0.7292, 0.2382, 0.7292, 0.2295, 0.733, 0.2295, 0.7292, 0.2382, 0.733, 0.2396, 0.7313, 0.2414, 0.7313, 0.2414, 0.7286, 0.2407, 0.7292, 0.2382, 0.802, 0.2405, 0.7989, 0.2398, 0.8002, 0.2378, 0.8002, 0.2378, 0.8023, 0.2383, 0.802, 0.2405, 0.8006, 0.2295, 0.7674, 0.2295, 0.7673, 0.227, 0.7673, 0.227, 0.8006, 0.2268, 0.8006, 0.2295, 0.733, 0.2506, 0.7347, 0.2506, 0.7347, 0.2534, 0.7347, 0.2534, 0.733, 0.2535, 0.733, 0.2506, 0.8006, 0.2533, 0.8006, 0.2561, 0.8007, 0.2561, 0.8007, 0.2561, 0.7995, 0.2533, 0.8006, 0.2533, 0.768, 0.2561, 0.7347, 0.2561, 0.7347, 0.2534, 0.7347, 0.2534, 0.7679, 0.2537, 0.768, 0.2561, 0.733, 0.2248, 0.733, 0.2248, 0.7347, 0.2267, 0.7347, 0.2267, 0.733, 0.2268, 0.733, 0.2248, 0.7503, 0.22, 0.7483, 0.22, 0.7485, 0.2098, 0.8101, 0.22, 0.7795, 0.22, 0.7802, 0.2091, 0.7802, 0.2091, 0.8122, 0.2092, 0.8101, 0.22, 0.8106, 0.2006, 0.8122, 0.2006, 0.8122, 0.2092, 0.7585, 0.5065, 0.7559, 0.5065, 0.7567, 0.501, 0.7567, 0.501, 0.759, 0.5006, 0.7585, 0.5065, 0.7363, 0.4675, 0.7393, 0.4745, 0.7334, 0.4755, 0.7334, 0.4755, 0.7293, 0.4686, 0.7363, 0.4675, 0.7296, 0.4784, 0.7196, 0.4854, 0.7145, 0.4798, 0.7145, 0.4798, 0.7293, 0.4686, 0.7296, 0.4784, 0.755, 0.4746, 0.7393, 0.4745, 0.7363, 0.4675, 0.7363, 0.4675, 0.7516, 0.4675, 0.755, 0.4746, 0.7546, 0.4913, 0.759, 0.5006, 0.7567, 0.501, 0.7567, 0.501, 0.7504, 0.4932, 0.7546, 0.4913, 0.7559, 0.5065, 0.7488, 0.4958, 0.7504, 0.4932, 0.7504, 0.4932, 0.7567, 0.501, 0.7559, 0.5065, 0.7754, 0.491, 0.7761, 0.5022, 0.7695, 0.4998, 0.7695, 0.4998, 0.7668, 0.491, 0.7754, 0.491, 0.7425, 0.4872, 0.7363, 0.5003, 0.7296, 0.4952, 0.7296, 0.4952, 0.7296, 0.4784, 0.7425, 0.4872, 0.7293, 0.4686, 0.7334, 0.4755, 0.7296, 0.4784, 0.8123, 0.5462, 0.8001, 0.5462, 0.8001, 0.5253, 0.8001, 0.5253, 0.8123, 0.5253, 0.8123, 0.5462, 0.7534, 0.5347, 0.7533, 0.5263, 0.7549, 0.5226, 0.7762, 0.4757, 0.7815, 0.4675, 0.7808, 0.4741, 0.7808, 0.4741, 0.7802, 0.4749, 0.7762, 0.4757, 0.7296, 0.4952, 0.7363, 0.5003, 0.7337, 0.501, 0.7337, 0.501, 0.7261, 0.4971, 0.7296, 0.4952, 0.7534, 0.5347, 0.7604, 0.5346, 0.7608, 0.5451, 0.7608, 0.5451, 0.7538, 0.5452, 0.7534, 0.5347, 0.7292, 0.5298, 0.7161, 0.5298, 0.7161, 0.5286, 0.7161, 0.5286, 0.7294, 0.5286, 0.7292, 0.5298, 0.7587, 0.4793, 0.7732, 0.4793, 0.7754, 0.4829, 0.7754, 0.4829, 0.7607, 0.4829, 0.7587, 0.4793, 0.755, 0.4746, 0.7516, 0.4675, 0.7707, 0.4675, 0.7707, 0.4675, 0.7713, 0.4746, 0.755, 0.4746, 0.7393, 0.4745, 0.7488, 0.4835, 0.7444, 0.4848, 0.7444, 0.4848, 0.7334, 0.4755, 0.7393, 0.4745, 0.7444, 0.4848, 0.7425, 0.4872, 0.7296, 0.4784, 0.7296, 0.4784, 0.7334, 0.4755, 0.7444, 0.4848, 0.7546, 0.4913, 0.7488, 0.4835, 0.7588, 0.4831, 0.7588, 0.4831, 0.765, 0.491, 0.7546, 0.4913, 0.7561, 0.4757, 0.7707, 0.4757, 0.7732, 0.4793, 0.7732, 0.4793, 0.7587, 0.4793, 0.7561, 0.4757, 0.7371, 0.5088, 0.7311, 0.5017, 0.7337, 0.501, 0.7546, 0.4913, 0.765, 0.491, 0.7695, 0.4998, 0.7695, 0.4998, 0.759, 0.5006, 0.7546, 0.4913, 0.7695, 0.4998, 0.7733, 0.5053, 0.7585, 0.5065, 0.7585, 0.5065, 0.759, 0.5006, 0.7695, 0.4998, 0.7733, 0.5053, 0.7737, 0.5112, 0.7577, 0.5112, 0.7577, 0.5112, 0.7585, 0.5065, 0.7733, 0.5053, 0.7713, 0.4746, 0.7707, 0.4757, 0.7561, 0.4757, 0.7561, 0.4757, 0.755, 0.4746, 0.7713, 0.4746, 0.7222, 0.4981, 0.7311, 0.5017, 0.7299, 0.5017, 0.7299, 0.5017, 0.7206, 0.498, 0.7222, 0.4981, 0.765, 0.491, 0.7668, 0.491, 0.7695, 0.4998, 0.7722, 0.475, 0.7713, 0.4746, 0.7707, 0.4675, 0.7707, 0.4675, 0.7815, 0.4675, 0.7722, 0.475, 0.7161, 0.521, 0.7334, 0.521, 0.7294, 0.5286, 0.7294, 0.5286, 0.7161, 0.5286, 0.7161, 0.521, 0.7334, 0.521, 0.7422, 0.521, 0.7387, 0.5286, 0.7387, 0.5286, 0.7294, 0.5286, 0.7334, 0.521, 0.7762, 0.4757, 0.7722, 0.475, 0.7815, 0.4675, 0.7488, 0.4958, 0.7419, 0.5086, 0.7363, 0.5003, 0.7363, 0.5003, 0.7425, 0.4872, 0.7488, 0.4958, 0.7363, 0.5003, 0.7419, 0.5086, 0.7371, 0.5088, 0.7371, 0.5088, 0.7337, 0.501, 0.7363, 0.5003, 0.7488, 0.4835, 0.7546, 0.4913, 0.7504, 0.4932, 0.7504, 0.4932, 0.7444, 0.4848, 0.7488, 0.4835, 0.7504, 0.4932, 0.7488, 0.4958, 0.7425, 0.4872, 0.7425, 0.4872, 0.7444, 0.4848, 0.7504, 0.4932, 0.7488, 0.4835, 0.7393, 0.4745, 0.755, 0.4746, 0.755, 0.4746, 0.7588, 0.4831, 0.7488, 0.4835, 0.7261, 0.4971, 0.7337, 0.501, 0.7311, 0.5017, 0.7311, 0.5017, 0.7222, 0.4981, 0.7261, 0.4971, 0.7311, 0.5017, 0.7371, 0.5088, 0.7358, 0.509, 0.7358, 0.509, 0.7299, 0.5017, 0.7311, 0.5017, 0.739, 0.5298, 0.7292, 0.5298, 0.7294, 0.5286, 0.7294, 0.5286, 0.7387, 0.5286, 0.739, 0.5298, 0.7455, 0.5095, 0.7419, 0.5086, 0.7488, 0.4958, 0.7488, 0.4958, 0.7485, 0.4999, 0.7455, 0.5095, 0.7761, 0.5022, 0.7754, 0.491, 0.7826, 0.491, 0.7826, 0.491, 0.7826, 0.5036, 0.7761, 0.5022, 0.7559, 0.5065, 0.7585, 0.5065, 0.7577, 0.5112, 0.7577, 0.5112, 0.7539, 0.5101, 0.7559, 0.5065, 0.7488, 0.4958, 0.7559, 0.5065, 0.7539, 0.5101, 0.7539, 0.5101, 0.7485, 0.4999, 0.7488, 0.4958, 0.7549, 0.5226, 0.7667, 0.5226, 0.7667, 0.5346, 0.7549, 0.5226, 0.7667, 0.5346, 0.7604, 0.5346, 0.7549, 0.5226, 0.7604, 0.5346, 0.7534, 0.5347, 0.8068, 0.5065, 0.8062, 0.5006, 0.8086, 0.501, 0.8086, 0.501, 0.8094, 0.5065, 0.8068, 0.5065, 0.829, 0.4675, 0.836, 0.4686, 0.8319, 0.4755, 0.8319, 0.4755, 0.826, 0.4745, 0.829, 0.4675, 0.8357, 0.4784, 0.836, 0.4686, 0.8508, 0.4798, 0.8508, 0.4798, 0.8457, 0.4854, 0.8357, 0.4784, 0.8103, 0.4746, 0.8137, 0.4675, 0.829, 0.4675, 0.829, 0.4675, 0.826, 0.4745, 0.8103, 0.4746, 0.8107, 0.4913, 0.8149, 0.4932, 0.8086, 0.501, 0.8086, 0.501, 0.8062, 0.5006, 0.8107, 0.4913, 0.8094, 0.5065, 0.8086, 0.501, 0.8149, 0.4932, 0.8149, 0.4932, 0.8165, 0.4958, 0.8094, 0.5065, 0.7899, 0.491, 0.7985, 0.491, 0.7957, 0.4998, 0.7957, 0.4998, 0.7892, 0.5022, 0.7899, 0.491, 0.8228, 0.4872, 0.8357, 0.4784, 0.8357, 0.4952, 0.8357, 0.4952, 0.829, 0.5003, 0.8228, 0.4872, 0.836, 0.4686, 0.8357, 0.4784, 0.8319, 0.4755, 0.7878, 0.5462, 0.7878, 0.5253, 0.8001, 0.5253, 0.8001, 0.5253, 0.8001, 0.5462, 0.7878, 0.5462, 0.7801, 0.5345, 0.7785, 0.5225, 0.7801, 0.5261, 0.789, 0.4757, 0.7851, 0.4749, 0.7845, 0.4741, 0.7845, 0.4741, 0.7838, 0.4675, 0.789, 0.4757, 0.8357, 0.4952, 0.8392, 0.4971, 0.8316, 0.501, 0.8316, 0.501, 0.829, 0.5003, 0.8357, 0.4952, 0.7801, 0.5345, 0.7798, 0.545, 0.7728, 0.5451, 0.7728, 0.5451, 0.7731, 0.5346, 0.7801, 0.5345, 0.8296, 0.5298, 0.8294, 0.5286, 0.8427, 0.5286, 0.8427, 0.5286, 0.8427, 0.5298, 0.8296, 0.5298, 0.8066, 0.4793, 0.8046, 0.4829, 0.7899, 0.4829, 0.7899, 0.4829, 0.7921, 0.4793, 0.8066, 0.4793, 0.8103, 0.4746, 0.7939, 0.4746, 0.7946, 0.4675, 0.7946, 0.4675, 0.8137, 0.4675, 0.8103, 0.4746, 0.826, 0.4745, 0.8319, 0.4755, 0.8209, 0.4848, 0.8209, 0.4848, 0.8165, 0.4835, 0.826, 0.4745, 0.8209, 0.4848, 0.8319, 0.4755, 0.8357, 0.4784, 0.8357, 0.4784, 0.8228, 0.4872, 0.8209, 0.4848, 0.8107, 0.4913, 0.8003, 0.491, 0.8065, 0.4831, 0.8065, 0.4831, 0.8165, 0.4835, 0.8107, 0.4913, 0.8092, 0.4757, 0.8066, 0.4793, 0.7921, 0.4793, 0.7921, 0.4793, 0.7946, 0.4757, 0.8092, 0.4757, 0.8282, 0.5088, 0.8316, 0.501, 0.8341, 0.5017, 0.8107, 0.4913, 0.8062, 0.5006, 0.7957, 0.4998, 0.7957, 0.4998, 0.8003, 0.491, 0.8107, 0.4913, 0.7957, 0.4998, 0.8062, 0.5006, 0.8068, 0.5065, 0.8068, 0.5065, 0.7919, 0.5053, 0.7957, 0.4998, 0.7919, 0.5053, 0.8068, 0.5065, 0.8076, 0.5112, 0.8076, 0.5112, 0.7916, 0.5112, 0.7919, 0.5053, 0.7939, 0.4746, 0.8103, 0.4746, 0.8092, 0.4757, 0.8092, 0.4757, 0.7946, 0.4757, 0.7939, 0.4746, 0.8431, 0.4981, 0.8446, 0.498, 0.8354, 0.5017, 0.8354, 0.5017, 0.8341, 0.5017, 0.8431, 0.4981, 0.8003, 0.491, 0.7957, 0.4998, 0.7985, 0.491, 0.7931, 0.475, 0.7838, 0.4675, 0.7946, 0.4675, 0.7946, 0.4675, 0.7939, 0.4746, 0.7931, 0.475, 0.8427, 0.521, 0.8427, 0.5286, 0.8294, 0.5286, 0.8294, 0.5286, 0.8254, 0.521, 0.8427, 0.521, 0.8254, 0.521, 0.8294, 0.5286, 0.8202, 0.5286, 0.8202, 0.5286, 0.8167, 0.521, 0.8254, 0.521, 0.789, 0.4757, 0.7838, 0.4675, 0.7931, 0.475, 0.8165, 0.4958, 0.8228, 0.4872, 0.829, 0.5003, 0.829, 0.5003, 0.8234, 0.5086, 0.8165, 0.4958, 0.829, 0.5003, 0.8316, 0.501, 0.8282, 0.5088, 0.8282, 0.5088, 0.8234, 0.5086, 0.829, 0.5003, 0.8165, 0.4835, 0.8209, 0.4848, 0.8149, 0.4932, 0.8149, 0.4932, 0.8107, 0.4913, 0.8165, 0.4835, 0.8149, 0.4932, 0.8209, 0.4848, 0.8228, 0.4872, 0.8228, 0.4872, 0.8165, 0.4958, 0.8149, 0.4932, 0.8165, 0.4835, 0.8065, 0.4831, 0.8103, 0.4746, 0.8103, 0.4746, 0.826, 0.4745, 0.8165, 0.4835, 0.8392, 0.4971, 0.8431, 0.4981, 0.8341, 0.5017, 0.8341, 0.5017, 0.8316, 0.501, 0.8392, 0.4971, 0.8341, 0.5017, 0.8354, 0.5017, 0.8294, 0.509, 0.8294, 0.509, 0.8282, 0.5088, 0.8341, 0.5017, 0.8198, 0.5298, 0.8202, 0.5286, 0.8294, 0.5286, 0.8294, 0.5286, 0.8296, 0.5298, 0.8198, 0.5298, 0.8198, 0.5095, 0.8168, 0.4999, 0.8165, 0.4958, 0.8165, 0.4958, 0.8234, 0.5086, 0.8198, 0.5095, 0.7892, 0.5022, 0.7826, 0.5036, 0.7826, 0.491, 0.7826, 0.491, 0.7899, 0.491, 0.7892, 0.5022, 0.8094, 0.5065, 0.8114, 0.5101, 0.8076, 0.5112, 0.8076, 0.5112, 0.8068, 0.5065, 0.8094, 0.5065, 0.8165, 0.4958, 0.8168, 0.4999, 0.8114, 0.5101, 0.8114, 0.5101, 0.8094, 0.5065, 0.8165, 0.4958, 0.7785, 0.5225, 0.7801, 0.5345, 0.7731, 0.5346, 0.7785, 0.5225, 0.7731, 0.5346, 0.7667, 0.5346, 0.7785, 0.5225, 0.7667, 0.5346, 0.7667, 0.5226, 0.9707, 0.5494, 0.9705, 0.5513, 0.9692, 0.5513, 0.9692, 0.5513, 0.9689, 0.5494, 0.9707, 0.5494, 0.9848, 0.5956, 0.9835, 0.5956, 0.9837, 0.5945, 0.9837, 0.5945, 0.9847, 0.5945, 0.9848, 0.5956, 0.9697, 0.5409, 0.9767, 0.5409, 0.9707, 0.5494, 0.9707, 0.5494, 0.9696, 0.548, 0.9697, 0.5409, 0.9856, 0.5494, 0.9858, 0.5513, 0.9776, 0.5513, 0.9776, 0.5513, 0.9776, 0.5494, 0.9856, 0.5494, 0.9751, 0.6003, 0.9786, 0.5998, 0.9787, 0.6009, 0.9787, 0.6009, 0.9741, 0.6009, 0.9751, 0.6003, 0.9727, 0.5956, 0.9679, 0.5956, 0.9675, 0.5945, 0.9675, 0.5945, 0.9727, 0.5945, 0.9727, 0.5956, 0.9406, 0.5593, 0.9421, 0.5593, 0.942, 0.5605, 0.942, 0.5605, 0.9407, 0.5605, 0.9406, 0.5593, 0.9353, 0.5593, 0.9338, 0.5579, 0.9412, 0.5583, 0.9412, 0.5583, 0.9406, 0.5593, 0.9353, 0.5593, 0.9552, 0.5593, 0.9554, 0.5605, 0.9493, 0.5605, 0.9493, 0.5605, 0.9493, 0.5593, 0.9552, 0.5593, 0.9411, 0.6129, 0.9349, 0.6041, 0.9418, 0.6033, 0.9418, 0.6033, 0.9457, 0.6095, 0.9411, 0.6129, 0.9349, 0.6041, 0.9337, 0.6028, 0.935, 0.6029, 0.9781, 0.5967, 0.9786, 0.5998, 0.9751, 0.6003, 0.9751, 0.6003, 0.9746, 0.5972, 0.9781, 0.5967, 0.9781, 0.5967, 0.9786, 0.5956, 0.9796, 0.6, 0.9796, 0.6, 0.9786, 0.5998, 0.9781, 0.5967, 0.9746, 0.5972, 0.9742, 0.5956, 0.9786, 0.5956, 0.9786, 0.5956, 0.9781, 0.5967, 0.9746, 0.5972, 0.9741, 0.6009, 0.9732, 0.5966, 0.9746, 0.5972, 0.9746, 0.5972, 0.9751, 0.6003, 0.9741, 0.6009, 0.9403, 0.6022, 0.9349, 0.6041, 0.935, 0.6029, 0.935, 0.6029, 0.9402, 0.6013, 0.9403, 0.6022, 0.9421, 0.5593, 0.9493, 0.5593, 0.9493, 0.5605, 0.9493, 0.5605, 0.942, 0.5605, 0.9421, 0.5593, 0.9776, 0.5494, 0.9776, 0.5513, 0.9705, 0.5513, 0.9705, 0.5513, 0.9707, 0.5494, 0.9776, 0.5494, 0.9942, 0.5494, 0.9947, 0.5513, 0.9868, 0.5513, 0.9868, 0.5513, 0.9872, 0.5494, 0.9942, 0.5494, 0.9786, 0.5998, 0.9796, 0.6, 0.9787, 0.6009, 0.9746, 0.5972, 0.9732, 0.5966, 0.9742, 0.5956, 0.9349, 0.6041, 0.9403, 0.6022, 0.9418, 0.6033, 0.9411, 0.6129, 0.9346, 0.6057, 0.9349, 0.6041, 0.928, 0.5954, 0.9292, 0.5795, 0.9352, 0.5795, 0.9352, 0.5795, 0.9337, 0.6028, 0.928, 0.5954, 0.9337, 0.6028, 0.9352, 0.5795, 0.9365, 0.5795, 0.9365, 0.5795, 0.935, 0.6029, 0.9337, 0.6028, 0.9365, 0.5795, 0.9404, 0.5795, 0.9402, 0.6013, 0.9402, 0.6013, 0.935, 0.6029, 0.9365, 0.5795, 0.9418, 0.601, 0.9403, 0.6022, 0.9402, 0.6013, 0.9418, 0.601, 0.9402, 0.6013, 0.9404, 0.5795, 0.9404, 0.5795, 0.9421, 0.5795, 0.9418, 0.601, 0.9518, 0.5795, 0.9525, 0.5954, 0.9466, 0.5954, 0.9466, 0.5954, 0.9472, 0.5795, 0.9518, 0.5795, 0.9466, 0.5954, 0.9418, 0.601, 0.9421, 0.5795, 0.9421, 0.5795, 0.9472, 0.5795, 0.9466, 0.5954, 0.9292, 0.5795, 0.9249, 0.5605, 0.9331, 0.5605, 0.9331, 0.5605, 0.9352, 0.5795, 0.9292, 0.5795, 0.9352, 0.5795, 0.9331, 0.5605, 0.9351, 0.5605, 0.9351, 0.5605, 0.9365, 0.5795, 0.9352, 0.5795, 0.9351, 0.5605, 0.9407, 0.5605, 0.9404, 0.5795, 0.9404, 0.5795, 0.9365, 0.5795, 0.9351, 0.5605, 0.9421, 0.5795, 0.9404, 0.5795, 0.9407, 0.5605, 0.9407, 0.5605, 0.942, 0.5605, 0.9421, 0.5795, 0.9554, 0.5605, 0.9518, 0.5795, 0.9472, 0.5795, 0.9472, 0.5795, 0.9493, 0.5605, 0.9554, 0.5605, 0.9472, 0.5795, 0.9421, 0.5795, 0.942, 0.5605, 0.942, 0.5605, 0.9493, 0.5605, 0.9472, 0.5795, 0.9249, 0.5605, 0.9254, 0.5593, 0.9329, 0.5593, 0.9329, 0.5593, 0.9331, 0.5605, 0.9249, 0.5605, 0.9331, 0.5605, 0.9329, 0.5593, 0.9353, 0.5593, 0.9353, 0.5593, 0.9351, 0.5605, 0.9331, 0.5605, 0.9353, 0.5593, 0.9406, 0.5593, 0.9407, 0.5605, 0.9407, 0.5605, 0.9351, 0.5605, 0.9353, 0.5593, 0.9738, 0.5723, 0.9726, 0.5723, 0.9692, 0.5513, 0.9692, 0.5513, 0.9705, 0.5513, 0.9738, 0.5723, 0.9856, 0.5494, 0.9872, 0.5494, 0.9868, 0.5513, 0.9868, 0.5513, 0.9858, 0.5513, 0.9856, 0.5494, 0.9858, 0.5513, 0.9841, 0.5723, 0.979, 0.5723, 0.979, 0.5723, 0.9776, 0.5513, 0.9858, 0.5513, 0.9617, 0.5494, 0.9689, 0.5494, 0.9692, 0.5513, 0.9692, 0.5513, 0.9613, 0.5513, 0.9617, 0.5494, 0.979, 0.5723, 0.9738, 0.5723, 0.9705, 0.5513, 0.9705, 0.5513, 0.9776, 0.5513, 0.979, 0.5723, 0.9947, 0.5513, 0.9905, 0.5723, 0.9851, 0.5723, 0.9851, 0.5723, 0.9868, 0.5513, 0.9947, 0.5513, 0.9841, 0.5723, 0.9851, 0.5723, 0.9847, 0.5945, 0.9847, 0.5945, 0.9837, 0.5945, 0.9841, 0.5723, 0.9675, 0.5945, 0.9676, 0.5723, 0.9726, 0.5723, 0.9726, 0.5723, 0.9727, 0.5945, 0.9675, 0.5945, 0.9742, 0.5956, 0.9727, 0.5956, 0.9727, 0.5945, 0.9727, 0.5945, 0.974, 0.5945, 0.9742, 0.5956, 0.9837, 0.5945, 0.9835, 0.5956, 0.9786, 0.5956, 0.9786, 0.5956, 0.9786, 0.5945, 0.9837, 0.5945, 0.9786, 0.5956, 0.9742, 0.5956, 0.974, 0.5945, 0.974, 0.5945, 0.9786, 0.5945, 0.9786, 0.5956, 0.9897, 0.5945, 0.9894, 0.5956, 0.9848, 0.5956, 0.9848, 0.5956, 0.9847, 0.5945, 0.9897, 0.5945, 0.974, 0.5945, 0.9727, 0.5945, 0.9726, 0.5723, 0.9726, 0.5723, 0.9738, 0.5723, 0.974, 0.5945, 0.9837, 0.5945, 0.9786, 0.5945, 0.979, 0.5723, 0.979, 0.5723, 0.9841, 0.5723, 0.9837, 0.5945, 0.979, 0.5723, 0.9786, 0.5945, 0.974, 0.5945, 0.974, 0.5945, 0.9738, 0.5723, 0.979, 0.5723, 0.9897, 0.5945, 0.9847, 0.5945, 0.9851, 0.5723, 0.9851, 0.5723, 0.9905, 0.5723, 0.9897, 0.5945, 0.9858, 0.5513, 0.9868, 0.5513, 0.9851, 0.5723, 0.9851, 0.5723, 0.9841, 0.5723, 0.9858, 0.5513, 0.9613, 0.5513, 0.9692, 0.5513, 0.9726, 0.5723, 0.9726, 0.5723, 0.9676, 0.5723, 0.9613, 0.5513, 0.9357, 0.5516, 0.9416, 0.5516, 0.9412, 0.5583, 0.9412, 0.5583, 0.9338, 0.5579, 0.9357, 0.5516, 0.9767, 0.5409, 0.9776, 0.5413, 0.9707, 0.5494, 0.9776, 0.5413, 0.9776, 0.5494, 0.9707, 0.5494, 0.6963, 0.573, 0.6963, 0.586, 0.694, 0.586, 0.694, 0.586, 0.694, 0.573, 0.6963, 0.573, 0.6985, 0.573, 0.6985, 0.586, 0.6963, 0.586, 0.6963, 0.586, 0.6963, 0.573, 0.6985, 0.573, 0.7008, 0.573, 0.7008, 0.586, 0.6985, 0.586, 0.6985, 0.586, 0.6985, 0.573, 0.7008, 0.573, 0.7031, 0.573, 0.7031, 0.586, 0.7008, 0.586, 0.7008, 0.586, 0.7008, 0.573, 0.7031, 0.573, 0.6872, 0.573, 0.6872, 0.586, 0.685, 0.586, 0.685, 0.586, 0.685, 0.573, 0.6872, 0.573, 0.6872, 0.573, 0.6895, 0.573, 0.6895, 0.586, 0.6895, 0.586, 0.6872, 0.586, 0.6872, 0.573, 0.6895, 0.573, 0.6918, 0.573, 0.6918, 0.586, 0.6918, 0.586, 0.6895, 0.586, 0.6895, 0.573, 0.694, 0.573, 0.694, 0.586, 0.6918, 0.586, 0.6918, 0.586, 0.6918, 0.573, 0.694, 0.573, 0.6941, 0.6147, 0.6963, 0.6147, 0.6963, 0.6546, 0.6963, 0.6546, 0.6941, 0.6546, 0.6941, 0.6147, 0.6963, 0.6147, 0.6986, 0.6147, 0.6986, 0.6546, 0.6986, 0.6546, 0.6963, 0.6546, 0.6963, 0.6147, 0.6986, 0.6147, 0.7008, 0.6147, 0.7008, 0.6546, 0.7008, 0.6546, 0.6986, 0.6546, 0.6986, 0.6147, 0.7008, 0.6147, 0.7031, 0.6147, 0.7031, 0.6546, 0.7031, 0.6546, 0.7008, 0.6546, 0.7008, 0.6147, 0.685, 0.6147, 0.6874, 0.6147, 0.6874, 0.6546, 0.6874, 0.6546, 0.685, 0.6546, 0.685, 0.6147, 0.6874, 0.6147, 0.6896, 0.6147, 0.6896, 0.6546, 0.6896, 0.6546, 0.6874, 0.6546, 0.6874, 0.6147, 0.6896, 0.6147, 0.6918, 0.6147, 0.6918, 0.6546, 0.6918, 0.6546, 0.6896, 0.6546, 0.6896, 0.6147, 0.6918, 0.6147, 0.6941, 0.6147, 0.6941, 0.6546, 0.6941, 0.6546, 0.6918, 0.6546, 0.6918, 0.6147, 0.9448, 0.734, 0.9441, 0.7324, 0.9423, 0.7317, 0.9423, 0.7317, 0.9406, 0.7324, 0.9398, 0.734, 0.9398, 0.734, 0.9406, 0.7357, 0.9423, 0.7364, 0.9423, 0.7317, 0.9398, 0.734, 0.9423, 0.7364, 0.9448, 0.734, 0.9423, 0.7317, 0.9423, 0.7364, 0.9448, 0.734, 0.9423, 0.7364, 0.9441, 0.7357, 0.9408, 0.7302, 0.9401, 0.7287, 0.9408, 0.7273, 0.9408, 0.7273, 0.9423, 0.7266, 0.9439, 0.7273, 0.9439, 0.7273, 0.9445, 0.7287, 0.9439, 0.7302, 0.9408, 0.7273, 0.9439, 0.7273, 0.9439, 0.7302, 0.9408, 0.7302, 0.9408, 0.7273, 0.9439, 0.7302, 0.9408, 0.7302, 0.9439, 0.7302, 0.9423, 0.7308, 0.8478, 0.03422, 0.8645, 0.01874, 0.8645, 0.06376, 0.8645, 0.06376, 0.8478, 0.04967, 0.8478, 0.03422, 0.8645, 0.01478, 0.8459, 0.03007, 0.8437, 0.02785, 0.8437, 0.02785, 0.8645, 0.01097, 0.8645, 0.01478, 0.9163, 0.04969, 0.9129, 0.05049, 0.9129, 0.03118, 0.9129, 0.03118, 0.9163, 0.03213, 0.9163, 0.04969, 0.8953, 0.06723, 0.911, 0.05206, 0.914, 0.05429, 0.914, 0.05429, 0.8953, 0.06986, 0.8953, 0.06723, 0.8408, 0.0512, 0.8408, 0.03319, 0.8442, 0.03222, 0.8442, 0.03222, 0.8442, 0.05195, 0.8408, 0.0512, 0.9623, 0.06632, 0.9623, 0.0177, 0.9802, 0.03451, 0.9802, 0.03451, 0.9802, 0.05246, 0.9623, 0.06632, 0.8953, 0.06376, 0.8645, 0.06376, 0.8645, 0.01874, 0.8645, 0.01874, 0.8953, 0.01874, 0.8953, 0.06376, 0.8461, 0.05351, 0.8645, 0.06723, 0.8645, 0.06986, 0.8645, 0.06986, 0.8432, 0.05585, 0.8461, 0.05351, 0.8953, 0.01478, 0.8953, 0.01874, 0.8645, 0.01874, 0.8645, 0.01874, 0.8645, 0.01478, 0.8953, 0.01478, 0.9092, 0.04821, 0.9092, 0.03319, 0.9129, 0.03118, 0.9129, 0.03118, 0.9129, 0.05049, 0.9092, 0.04821, 0.8645, 0.06376, 0.8953, 0.06376, 0.8953, 0.06723, 0.8953, 0.06723, 0.8645, 0.06723, 0.8645, 0.06376, 0.8478, 0.03422, 0.8478, 0.04967, 0.8442, 0.05195, 0.8442, 0.05195, 0.8442, 0.03222, 0.8478, 0.03422, 0.9114, 0.02911, 0.9092, 0.03319, 0.8953, 0.01874, 0.8953, 0.01874, 0.8953, 0.01478, 0.9114, 0.02911, 0.8461, 0.05351, 0.8478, 0.04967, 0.8645, 0.06376, 0.8645, 0.06376, 0.8645, 0.06723, 0.8461, 0.05351, 0.6963, 0.6147, 0.6941, 0.6147, 0.694, 0.586, 0.694, 0.586, 0.6963, 0.586, 0.6963, 0.6147, 0.6985, 0.586, 0.6986, 0.6147, 0.6963, 0.6147, 0.6963, 0.6147, 0.6963, 0.586, 0.6985, 0.586, 0.7008, 0.586, 0.7008, 0.6147, 0.6986, 0.6147, 0.6986, 0.6147, 0.6985, 0.586, 0.7008, 0.586, 0.7031, 0.6147, 0.7008, 0.6147, 0.7008, 0.586, 0.7008, 0.586, 0.7031, 0.586, 0.7031, 0.6147, 0.6874, 0.6147, 0.685, 0.6147, 0.685, 0.586, 0.685, 0.586, 0.6872, 0.586, 0.6874, 0.6147, 0.6896, 0.6147, 0.6874, 0.6147, 0.6872, 0.586, 0.6872, 0.586, 0.6895, 0.586, 0.6896, 0.6147, 0.6918, 0.6147, 0.6896, 0.6147, 0.6895, 0.586, 0.6895, 0.586, 0.6918, 0.586, 0.6918, 0.6147, 0.6941, 0.6147, 0.6918, 0.6147, 0.6918, 0.586, 0.6918, 0.586, 0.694, 0.586, 0.6941, 0.6147, 0.8645, 0.01097, 0.8953, 0.01097, 0.8953, 0.01478, 0.8953, 0.01478, 0.8645, 0.01478, 0.8645, 0.01097, 0.8953, 0.06986, 0.8645, 0.06986, 0.8645, 0.06723, 0.8645, 0.06723, 0.8953, 0.06723, 0.8953, 0.06986, 0.9092, 0.03319, 0.9092, 0.04821, 0.8953, 0.06376, 0.8953, 0.06376, 0.8953, 0.01874, 0.9092, 0.03319, 0.9135, 0.02673, 0.9114, 0.02911, 0.8953, 0.01478, 0.8953, 0.01478, 0.8953, 0.01097, 0.9135, 0.02673, 0.9163, 0.04969, 0.9163, 0.03213, 0.9316, 0.0177, 0.9316, 0.0177, 0.9316, 0.06632, 0.9163, 0.04969, 0.8645, 0.01874, 0.8478, 0.03422, 0.8459, 0.03007, 0.8459, 0.03007, 0.8645, 0.01478, 0.8645, 0.01874, 0.9092, 0.04821, 0.911, 0.05206, 0.8953, 0.06723, 0.8953, 0.06723, 0.8953, 0.06376, 0.9092, 0.04821, 0.9316, 0.06632, 0.9316, 0.0177, 0.9623, 0.0177, 0.9623, 0.0177, 0.9623, 0.06632, 0.9316, 0.06632, 0.9707, 0.5494, 0.9689, 0.5494, 0.9692, 0.5513, 0.9692, 0.5513, 0.9705, 0.5513, 0.9707, 0.5494, 0.9848, 0.5956, 0.9847, 0.5945, 0.9837, 0.5945, 0.9837, 0.5945, 0.9835, 0.5956, 0.9848, 0.5956, 0.9697, 0.5409, 0.9696, 0.548, 0.9707, 0.5494, 0.9707, 0.5494, 0.9767, 0.5409, 0.9697, 0.5409, 0.9856, 0.5494, 0.9776, 0.5494, 0.9776, 0.5513, 0.9776, 0.5513, 0.9858, 0.5513, 0.9856, 0.5494, 0.9751, 0.6003, 0.9741, 0.6009, 0.9787, 0.6009, 0.9787, 0.6009, 0.9786, 0.5998, 0.9751, 0.6003, 0.9727, 0.5956, 0.9727, 0.5945, 0.9675, 0.5945, 0.9675, 0.5945, 0.9679, 0.5956, 0.9727, 0.5956, 0.9406, 0.5593, 0.9407, 0.5605, 0.942, 0.5605, 0.942, 0.5605, 0.9421, 0.5593, 0.9406, 0.5593, 0.9353, 0.5593, 0.9406, 0.5593, 0.9412, 0.5583, 0.9412, 0.5583, 0.9338, 0.5579, 0.9353, 0.5593, 0.9552, 0.5593, 0.9493, 0.5593, 0.9493, 0.5605, 0.9493, 0.5605, 0.9554, 0.5605, 0.9552, 0.5593, 0.9411, 0.6129, 0.9457, 0.6095, 0.9418, 0.6033, 0.9418, 0.6033, 0.9349, 0.6041, 0.9411, 0.6129, 0.9349, 0.6041, 0.935, 0.6029, 0.9337, 0.6028, 0.9781, 0.5967, 0.9746, 0.5972, 0.9751, 0.6003, 0.9751, 0.6003, 0.9786, 0.5998, 0.9781, 0.5967, 0.9781, 0.5967, 0.9786, 0.5998, 0.9796, 0.6, 0.9796, 0.6, 0.9786, 0.5956, 0.9781, 0.5967, 0.9746, 0.5972, 0.9781, 0.5967, 0.9786, 0.5956, 0.9786, 0.5956, 0.9742, 0.5956, 0.9746, 0.5972, 0.9741, 0.6009, 0.9751, 0.6003, 0.9746, 0.5972, 0.9746, 0.5972, 0.9732, 0.5966, 0.9741, 0.6009, 0.9403, 0.6022, 0.9402, 0.6013, 0.935, 0.6029, 0.935, 0.6029, 0.9349, 0.6041, 0.9403, 0.6022, 0.9421, 0.5593, 0.942, 0.5605, 0.9493, 0.5605, 0.9493, 0.5605, 0.9493, 0.5593, 0.9421, 0.5593, 0.9776, 0.5494, 0.9707, 0.5494, 0.9705, 0.5513, 0.9705, 0.5513, 0.9776, 0.5513, 0.9776, 0.5494, 0.9942, 0.5494, 0.9872, 0.5494, 0.9868, 0.5513, 0.9868, 0.5513, 0.9947, 0.5513, 0.9942, 0.5494, 0.9786, 0.5998, 0.9787, 0.6009, 0.9796, 0.6, 0.9746, 0.5972, 0.9742, 0.5956, 0.9732, 0.5966, 0.9349, 0.6041, 0.9418, 0.6033, 0.9403, 0.6022, 0.9411, 0.6129, 0.9349, 0.6041, 0.9346, 0.6057, 0.928, 0.5954, 0.9337, 0.6028, 0.9352, 0.5795, 0.9352, 0.5795, 0.9292, 0.5795, 0.928, 0.5954, 0.9337, 0.6028, 0.935, 0.6029, 0.9365, 0.5795, 0.9365, 0.5795, 0.9352, 0.5795, 0.9337, 0.6028, 0.9365, 0.5795, 0.935, 0.6029, 0.9402, 0.6013, 0.9402, 0.6013, 0.9404, 0.5795, 0.9365, 0.5795, 0.9418, 0.601, 0.9402, 0.6013, 0.9403, 0.6022, 0.9418, 0.601, 0.9421, 0.5795, 0.9404, 0.5795, 0.9404, 0.5795, 0.9402, 0.6013, 0.9418, 0.601, 0.9518, 0.5795, 0.9472, 0.5795, 0.9466, 0.5954, 0.9466, 0.5954, 0.9525, 0.5954, 0.9518, 0.5795, 0.9466, 0.5954, 0.9472, 0.5795, 0.9421, 0.5795, 0.9421, 0.5795, 0.9418, 0.601, 0.9466, 0.5954, 0.9292, 0.5795, 0.9352, 0.5795, 0.9331, 0.5605, 0.9331, 0.5605, 0.9249, 0.5605, 0.9292, 0.5795, 0.9352, 0.5795, 0.9365, 0.5795, 0.9351, 0.5605, 0.9351, 0.5605, 0.9331, 0.5605, 0.9352, 0.5795, 0.9351, 0.5605, 0.9365, 0.5795, 0.9404, 0.5795, 0.9404, 0.5795, 0.9407, 0.5605, 0.9351, 0.5605, 0.9421, 0.5795, 0.942, 0.5605, 0.9407, 0.5605, 0.9407, 0.5605, 0.9404, 0.5795, 0.9421, 0.5795, 0.9554, 0.5605, 0.9493, 0.5605, 0.9472, 0.5795, 0.9472, 0.5795, 0.9518, 0.5795, 0.9554, 0.5605, 0.9472, 0.5795, 0.9493, 0.5605, 0.942, 0.5605, 0.942, 0.5605, 0.9421, 0.5795, 0.9472, 0.5795, 0.9249, 0.5605, 0.9331, 0.5605, 0.9329, 0.5593, 0.9329, 0.5593, 0.9254, 0.5593, 0.9249, 0.5605, 0.9331, 0.5605, 0.9351, 0.5605, 0.9353, 0.5593, 0.9353, 0.5593, 0.9329, 0.5593, 0.9331, 0.5605, 0.9353, 0.5593, 0.9351, 0.5605, 0.9407, 0.5605, 0.9407, 0.5605, 0.9406, 0.5593, 0.9353, 0.5593, 0.9738, 0.5723, 0.9705, 0.5513, 0.9692, 0.5513, 0.9692, 0.5513, 0.9726, 0.5723, 0.9738, 0.5723, 0.9856, 0.5494, 0.9858, 0.5513, 0.9868, 0.5513, 0.9868, 0.5513, 0.9872, 0.5494, 0.9856, 0.5494, 0.9858, 0.5513, 0.9776, 0.5513, 0.979, 0.5723, 0.979, 0.5723, 0.9841, 0.5723, 0.9858, 0.5513, 0.9617, 0.5494, 0.9613, 0.5513, 0.9692, 0.5513, 0.9692, 0.5513, 0.9689, 0.5494, 0.9617, 0.5494, 0.979, 0.5723, 0.9776, 0.5513, 0.9705, 0.5513, 0.9705, 0.5513, 0.9738, 0.5723, 0.979, 0.5723, 0.9947, 0.5513, 0.9868, 0.5513, 0.9851, 0.5723, 0.9851, 0.5723, 0.9905, 0.5723, 0.9947, 0.5513, 0.9841, 0.5723, 0.9837, 0.5945, 0.9847, 0.5945, 0.9847, 0.5945, 0.9851, 0.5723, 0.9841, 0.5723, 0.9675, 0.5945, 0.9727, 0.5945, 0.9726, 0.5723, 0.9726, 0.5723, 0.9676, 0.5723, 0.9675, 0.5945, 0.9742, 0.5956, 0.974, 0.5945, 0.9727, 0.5945, 0.9727, 0.5945, 0.9727, 0.5956, 0.9742, 0.5956, 0.9837, 0.5945, 0.9786, 0.5945, 0.9786, 0.5956, 0.9786, 0.5956, 0.9835, 0.5956, 0.9837, 0.5945, 0.9786, 0.5956, 0.9786, 0.5945, 0.974, 0.5945, 0.974, 0.5945, 0.9742, 0.5956, 0.9786, 0.5956, 0.9897, 0.5945, 0.9847, 0.5945, 0.9848, 0.5956, 0.9848, 0.5956, 0.9894, 0.5956, 0.9897, 0.5945, 0.974, 0.5945, 0.9738, 0.5723, 0.9726, 0.5723, 0.9726, 0.5723, 0.9727, 0.5945, 0.974, 0.5945, 0.9837, 0.5945, 0.9841, 0.5723, 0.979, 0.5723, 0.979, 0.5723, 0.9786, 0.5945, 0.9837, 0.5945, 0.979, 0.5723, 0.9738, 0.5723, 0.974, 0.5945, 0.974, 0.5945, 0.9786, 0.5945, 0.979, 0.5723, 0.9897, 0.5945, 0.9905, 0.5723, 0.9851, 0.5723, 0.9851, 0.5723, 0.9847, 0.5945, 0.9897, 0.5945, 0.9858, 0.5513, 0.9841, 0.5723, 0.9851, 0.5723, 0.9851, 0.5723, 0.9868, 0.5513, 0.9858, 0.5513, 0.9613, 0.5513, 0.9676, 0.5723, 0.9726, 0.5723, 0.9726, 0.5723, 0.9692, 0.5513, 0.9613, 0.5513, 0.9357, 0.5516, 0.9338, 0.5579, 0.9412, 0.5583, 0.9412, 0.5583, 0.9416, 0.5516, 0.9357, 0.5516, 0.9767, 0.5409, 0.9707, 0.5494, 0.9776, 0.5413, 0.9776, 0.5413, 0.9707, 0.5494, 0.9776, 0.5494, 0.08302, 0.4408, 0.07607, 0.4378, 0.1248, 0.4378, 0.1248, 0.463, 0.118, 0.463, 0.1177, 0.442, 0.1248, 0.4378, 0.1248, 0.463, 0.1177, 0.442, 0.08302, 0.4408, 0.1248, 0.4378, 0.1177, 0.442, 0.118, 0.463, 0.1248, 0.463, 0.121, 0.4818, 0.121, 0.4818, 0.1024, 0.4783, 0.118, 0.463, 0.09977, 0.4844, 0.08596, 0.4823, 0.08989, 0.4759, 0.08989, 0.4759, 0.1024, 0.4783, 0.09977, 0.4844, 0.08603, 0.4421, 0.08697, 0.463, 0.08503, 0.463, 0.08503, 0.463, 0.08302, 0.4408, 0.08603, 0.4421, 0.08697, 0.463, 0.1154, 0.463, 0.09879, 0.4702, 0.08596, 0.4823, 0.07875, 0.4737, 0.08989, 0.4759, 0.08603, 0.4421, 0.08302, 0.4408, 0.1177, 0.442, 0.118, 0.463, 0.1154, 0.463, 0.1149, 0.4431, 0.1177, 0.442, 0.118, 0.463, 0.1149, 0.4431, 0.08603, 0.4421, 0.1177, 0.442, 0.1149, 0.4431, 0.1154, 0.463, 0.118, 0.463, 0.1024, 0.4783, 0.1024, 0.4783, 0.09879, 0.4702, 0.1154, 0.463, 0.1149, 0.4431, 0.1154, 0.463, 0.08697, 0.463, 0.08697, 0.463, 0.08603, 0.4421, 0.1149, 0.4431, 0.08503, 0.463, 0.08697, 0.463, 0.09879, 0.4702, 0.09879, 0.4702, 0.08989, 0.4759, 0.08503, 0.463, 0.1024, 0.4783, 0.08989, 0.4759, 0.09879, 0.4702, 0.3467, 0.5957, 0.2557, 0.5957, 0.2557, 0.5787, 0.2557, 0.5787, 0.3467, 0.5787, 0.3467, 0.5957, 0.2557, 0.5957, 0.3467, 0.5957, 0.3467, 0.6064, 0.3467, 0.6064, 0.2557, 0.6064, 0.2557, 0.5957, 0.3467, 0.6264, 0.2557, 0.6264, 0.2557, 0.6064, 0.2557, 0.6064, 0.3467, 0.6064, 0.3467, 0.6264, 0.2557, 0.6264, 0.3467, 0.6264, 0.3467, 0.6416, 0.3467, 0.6416, 0.2557, 0.6416, 0.2557, 0.6264, 0.2103, 0.3307, 0.2046, 0.3481, 0.193, 0.3481, 0.193, 0.3481, 0.1871, 0.3307, 0.2103, 0.3307, 0.1871, 0.3307, 0.2103, 0.3307, 0.2046, 0.3481, 0.2046, 0.3481, 0.193, 0.3481, 0.1871, 0.3307, 0.3467, 0.5957, 0.2557, 0.5957, 0.2557, 0.5787, 0.2557, 0.5787, 0.3467, 0.5787, 0.3467, 0.5957, 0.2557, 0.5957, 0.3467, 0.5957, 0.3467, 0.6064, 0.3467, 0.6064, 0.2557, 0.6064, 0.2557, 0.5957, 0.3467, 0.6264, 0.2557, 0.6264, 0.2557, 0.6064, 0.2557, 0.6064, 0.3467, 0.6064, 0.3467, 0.6264, 0.2557, 0.6264, 0.3467, 0.6264, 0.3467, 0.6416, 0.3467, 0.6416, 0.2557, 0.6416, 0.2557, 0.6264, 0.2103, 0.3307, 0.2046, 0.3481, 0.193, 0.3481, 0.193, 0.3481, 0.1871, 0.3307, 0.2103, 0.3307, 0.1871, 0.3307, 0.2103, 0.3307, 0.2046, 0.3481, 0.2046, 0.3481, 0.193, 0.3481, 0.1871, 0.3307, 0.1207, 0.4003, 0.0822, 0.4025, 0.08182, 0.394, 0.08182, 0.394, 0.1202, 0.3922, 0.1207, 0.4003, 0.1202, 0.3922, 0.08182, 0.394, 0.08021, 0.3927, 0.08021, 0.3927, 0.1213, 0.3907, 0.1202, 0.3922, 0.1207, 0.4003, 0.1202, 0.3922, 0.1213, 0.3907, 0.1213, 0.3907, 0.1222, 0.4012, 0.1207, 0.4003, 0.0822, 0.4025, 0.1207, 0.4003, 0.1222, 0.4012, 0.1222, 0.4012, 0.08073, 0.4034, 0.0822, 0.4025, 0.08182, 0.394, 0.0822, 0.4025, 0.08073, 0.4034, 0.08073, 0.4034, 0.08021, 0.3927, 0.08182, 0.394, 0.701, 0.07196, 0.701, 0.07238, 0.6996, 0.0723, 0.6996, 0.0723, 0.6996, 0.07188, 0.701, 0.07196, 0.1201, 0.4219, 0.08168, 0.4187, 0.08237, 0.4101, 0.08237, 0.4101, 0.1209, 0.4134, 0.1201, 0.4219, 0.1209, 0.4134, 0.08237, 0.4101, 0.0811, 0.409, 0.0811, 0.409, 0.1225, 0.4119, 0.1209, 0.4134, 0.1201, 0.4219, 0.1209, 0.4134, 0.1225, 0.4119, 0.1225, 0.4119, 0.1214, 0.4228, 0.1201, 0.4219, 0.08168, 0.4187, 0.1201, 0.4219, 0.1214, 0.4228, 0.1214, 0.4228, 0.08025, 0.4199, 0.08168, 0.4187, 0.08237, 0.4101, 0.08168, 0.4187, 0.08025, 0.4199, 0.08025, 0.4199, 0.0811, 0.409, 0.08237, 0.4101, 0.701, 0.07256, 0.701, 0.07298, 0.6996, 0.0731, 0.6996, 0.0731, 0.6996, 0.07268, 0.701, 0.07256, 0.1197, 0.4406, 0.08128, 0.4392, 0.08167, 0.4306, 0.08167, 0.4306, 0.1202, 0.432, 0.1197, 0.4406, 0.1202, 0.432, 0.08167, 0.4306, 0.08023, 0.4293, 0.08023, 0.4293, 0.1216, 0.431, 0.1202, 0.432, 0.1197, 0.4406, 0.1202, 0.432, 0.1216, 0.431, 0.1216, 0.431, 0.1211, 0.4421, 0.1197, 0.4406, 0.08128, 0.4392, 0.1197, 0.4406, 0.1211, 0.4421, 0.1211, 0.4421, 0.07973, 0.4401, 0.08128, 0.4392, 0.08167, 0.4306, 0.08128, 0.4392, 0.07973, 0.4401, 0.07973, 0.4401, 0.08023, 0.4293, 0.08167, 0.4306, 0.701, 0.07332, 0.701, 0.07375, 0.6996, 0.07382, 0.6996, 0.07382, 0.6996, 0.07339, 0.701, 0.07332])
me_untitled.materials.append(mat_rail_set)
me_untitled.use_remesh_preserve_volume = False
me_untitled.use_remesh_preserve_attributes = False
me_untitled.use_mirror_vertex_groups = False
me_untitled.update()

# ---- objects
ob_rail_flat_end = bpy.data.objects.new('rail_flat_end', me_untitled)

# ---- transforms, parenting, visibility, modifiers, constraints
ob_rail_flat_end.location = (2.555, -4.825, 0.03405)
ob_rail_flat_end.rotation_euler = (1.571, -0.0, 3.142)
ob_rail_flat_end.scale = (0.05, 0.05, 0.05)
ob_rail_flat_end.color = (0.8, 0.8, 0.8, 1.0)
ob_rail_flat_end.lineart.crease_threshold = 0.0

# ---- collection membership
col_collection_1.objects.link(ob_rail_flat_end)

# ---- scene / render settings (as saved in the file)
scene.frame_start = 1; scene.frame_end = 250; scene.frame_set(1)
scene.render.engine = 'BLENDER_EEVEE_NEXT'
scene.render.resolution_percentage = 50
scene.render.dither_intensity = 0.0
scene.cycles.use_denoising = False
scene.cycles.samples = 10
scene.cycles.sampling_pattern = 'TABULATED_SOBOL'
scene.cycles.light_sampling_threshold = 0.0
scene.cycles.use_adaptive_sampling = False
scene.cycles.use_light_tree = False
scene.cycles.blur_glossy = 0.0
scene.cycles.pixel_filter_type = 'GAUSSIAN'
scene.cycles.sample_clamp_indirect = 0.0
scene.view_settings.view_transform = 'Standard'
bpy.context.view_layer.update()

# ---- added for rendering (the .blend has no active camera and no usable light): camera, sun
cam_auto = bpy.data.cameras.new('AutoCamera')
cam_auto.lens = 50.0
cam_auto.sensor_width = 36.0
cam_auto.clip_end = 1000.0
ob_auto_camera = bpy.data.objects.new('AutoCamera', cam_auto)
scene.collection.objects.link(ob_auto_camera)
ob_auto_camera.location = (11.4475, -13.4968, 11.7281)
ob_auto_camera.rotation_euler = (1.09748, -7.21219e-08, 0.694738)
scene.camera = ob_auto_camera
light_auto_sun = bpy.data.lights.new('AutoSun', 'SUN')
light_auto_sun.energy = 3.0
light_auto_sun.angle = 0.0523599
ob_auto_sun = bpy.data.objects.new('AutoSun', light_auto_sun)
scene.collection.objects.link(ob_auto_sun)
ob_auto_sun.rotation_euler = (0.872665, 0.174533, 0.523599)
bpy.context.view_layer.update()
